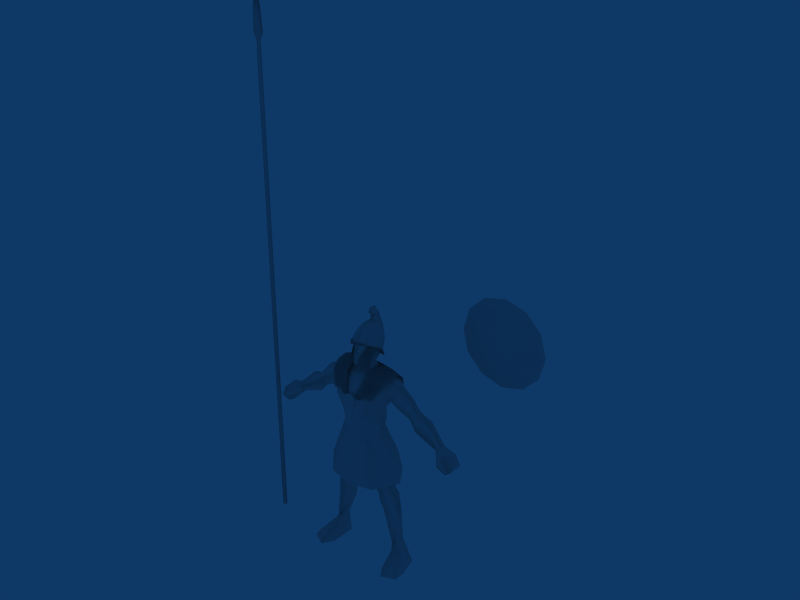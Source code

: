 # Source: Pikeman_Greece.blend  (saved by Blender 2.49.2; exported with 4.5.12 LTS)
import bpy
from mathutils import Matrix  # noqa: F401  (used for matrix-valued properties, if any)

bpy.ops.wm.read_factory_settings(use_empty=True)
scene = bpy.context.scene
scene.name = 'Scene'

# ---- collections
col_collection_1 = bpy.data.collections.new('Collection 1'); scene.collection.children.link(col_collection_1)

# ---- materials (node trees are filled in below, after node groups)
mat_material = bpy.data.materials.new('Material')
mat_material.alpha_threshold = 0.0
mat_material.roughness = 0.5
mat_material.line_color = (0.0, 0.0, 0.0, 1.0)

# ---- material node trees

# ---- world
world_world = bpy.data.worlds.new('World'); scene.world = world_world
world_world.color = (0.05656, 0.2208, 0.4)
world_world.use_sun_shadow = False
world_world.sun_shadow_jitter_overblur = 0.0
world_world.cycles.sampling_method = 'MANUAL'
world_world.cycles.sample_map_resolution = 256

# ---- meshes
me_material = bpy.data.meshes.new('Material')
me_material.from_pydata([(5791.0, 2793.0, 1.029e+04), (5791.0, 3741.0, 1.084e+04), (6212.0, 3741.0, 1.084e+04), (6212.0, 2793.0, 1.029e+04), (6212.0, 3757.0, 1.142e+04), (5791.0, 3757.0, 1.142e+04), (5791.0, 3741.0, 1.21e+04), (6212.0, 3741.0, 1.21e+04), (5791.0, 2792.0, 1.266e+04), (6212.0, 2792.0, 1.266e+04), (4071.0, 2793.0, 1.029e+04), (4071.0, 3741.0, 1.084e+04), (4492.0, 3741.0, 1.084e+04), (4492.0, 2793.0, 1.029e+04), (4071.0, 4076.0, 1.122e+04), (4071.0, 3741.0, 1.21e+04), (4492.0, 4076.0, 1.122e+04), (4492.0, 3741.0, 1.21e+04), (4071.0, 2792.0, 1.266e+04), (4492.0, 2792.0, 1.266e+04), (5791.0, 2793.0, 1.029e+04), (5791.0, 3741.0, 1.084e+04), (6212.0, 3741.0, 1.084e+04), (6212.0, 2793.0, 1.029e+04), (6212.0, 3757.0, 1.142e+04), (5791.0, 3757.0, 1.142e+04), (5791.0, 3741.0, 1.21e+04), (6212.0, 3741.0, 1.21e+04), (5791.0, 2792.0, 1.266e+04), (6212.0, 2792.0, 1.266e+04), (4071.0, 2793.0, 1.029e+04), (4071.0, 3741.0, 1.084e+04), (4492.0, 3741.0, 1.084e+04), (4492.0, 2793.0, 1.029e+04), (4071.0, 4076.0, 1.122e+04), (4071.0, 3741.0, 1.21e+04), (4492.0, 4076.0, 1.122e+04), (4492.0, 3741.0, 1.21e+04), (4071.0, 2792.0, 1.266e+04), (4492.0, 2792.0, 1.266e+04), (-567.9, -714.5, 6765.0), (-524.1, -725.0, 7259.0), (-989.2, -278.4, 7340.0), (-983.3, -280.6, 6862.0), (0.9826, -861.5, 7174.0), (1.434, -797.6, 6687.0), (567.1, -702.8, 6752.0), (552.0, -763.1, 7250.0), (1029.0, -321.0, 7357.0), (1026.0, -279.3, 6854.0), (1145.0, 522.8, 3866.0), (1564.0, -90.57, 3921.0), (1810.0, 163.7, 3381.0), (1288.0, 769.9, 3236.0), (730.2, 99.87, 3198.0), (785.1, -140.0, 3692.0), (866.1, 508.2, 4719.0), (1399.0, -127.0, 5184.0), (242.0, -217.1, 4817.0), (915.8, -694.8, 4714.0), (1153.0, -502.8, 3911.0), (785.1, -140.0, 3692.0), (242.0, -217.1, 4817.0), (1238.0, -494.2, 3486.0), (1891.0, 192.3, 2868.0), (1374.0, -284.8, 2658.0), (1636.0, -178.4, 1204.0), (1873.0, 288.6, 1098.0), (1664.0, 576.2, 1026.0), (1375.0, 700.6, 2777.0), (1285.0, -388.6, 3151.0), (1427.0, 295.8, 1104.0), (806.8, 157.2, 2687.0), (806.8, 157.2, 2687.0), (1427.0, 295.8, 1104.0), (730.2, 99.87, 3198.0), (1664.0, 576.2, 1026.0), (1873.0, 288.6, 1098.0), (2276.0, 514.9, 6.625), (1773.0, 738.7, 6.625), (1472.0, 443.0, 6.625), (1427.0, 295.8, 1104.0), (2495.0, -955.2, 6.625), (2348.0, -827.2, 281.2), (1831.0, -1066.0, 236.3), (1861.0, -1260.0, 6.625), (2529.0, -469.9, 6.625), (1948.0, -20.8, 783.5), (1655.0, -171.4, 744.6), (1480.0, -41.09, 572.3), (1427.0, 295.8, 1104.0), (1472.0, 443.0, 6.625), (1513.0, -762.0, 6.625), (1636.0, -178.4, 1204.0), (2276.0, 514.9, 6.625), (1472.0, 443.0, 6.625), (1773.0, 738.7, 6.625), (2495.0, -955.2, 6.625), (1861.0, -1260.0, 6.625), (1513.0, -762.0, 6.625), (2529.0, -469.9, 6.625), (0.9826, -861.5, 7174.0), (552.0, -763.1, 7250.0), (599.1, -884.3, 7890.0), (7.902, -959.4, 7884.0), (-0.03645, -984.0, 8595.0), (852.5, -889.8, 8599.0), (971.2, -552.1, 9341.0), (-0.6917, -693.4, 9285.0), (-598.7, -803.0, 7901.0), (-524.1, -725.0, 7259.0), (-989.2, -278.4, 7340.0), (-979.1, -171.6, 8057.0), (-865.7, -873.7, 8598.0), (-1007.0, -500.7, 9331.0), (-1279.0, -401.7, 8988.0), (-1417.0, -38.61, 9586.0), (1267.0, -424.3, 8950.0), (1414.0, -5.256, 9595.0), (952.8, -86.47, 9574.0), (-1000.0, -101.0, 9575.0), (978.0, -169.6, 8017.0), (1029.0, -321.0, 7357.0), (929.3, 336.3, 7348.0), (1063.0, 177.9, 8110.0), (1397.0, 169.5, 8547.0), (-1098.0, 178.9, 8162.0), (-869.8, 327.5, 7355.0), (-1353.0, 164.9, 8586.0), (-0.1561, 631.1, 7322.0), (-0.315, 681.3, 8027.0), (589.6, 588.5, 8022.0), (929.3, 336.3, 7348.0), (1279.0, 820.2, 8743.0), (607.6, 891.2, 8638.0), (761.4, 845.9, 9359.0), (1316.0, 802.2, 9321.0), (1063.0, 177.9, 8110.0), (-1.306, 792.3, 8627.0), (-1.824, 876.6, 9326.0), (984.6, 450.2, 9610.0), (1397.0, 169.5, 8547.0), (-869.8, 327.5, 7355.0), (-580.1, 589.7, 8021.0), (-1250.0, 818.4, 8767.0), (-1319.0, 774.0, 9324.0), (-733.2, 844.9, 9357.0), (-610.4, 890.3, 8637.0), (-1098.0, 178.9, 8162.0), (-1018.0, 448.3, 9627.0), (-1411.0, 450.3, 9611.0), (-1353.0, 164.9, 8586.0), (1407.0, 444.0, 9612.0), (1793.0, 254.5, 9319.0), (1586.0, 787.1, 8955.0), (2769.0, 212.1, 8396.0), (2604.0, -105.3, 8186.0), (3024.0, -282.3, 7848.0), (3272.0, 308.9, 8181.0), (2723.0, 660.4, 8109.0), (2518.0, 655.3, 8236.0), (3963.0, -69.61, 7218.0), (4092.0, 134.6, 7387.0), (3061.0, 799.5, 7857.0), (4022.0, 471.8, 7178.0), (3879.0, 203.4, 6988.0), (2781.0, 162.9, 7455.0), (3879.0, 203.4, 6988.0), (2781.0, 162.9, 7455.0), (2489.0, 237.6, 7837.0), (2489.0, 237.6, 7837.0), (1492.0, -252.0, 8899.0), (-1586.0, 784.9, 8947.0), (-2596.0, -109.2, 8168.0), (-2053.0, -252.7, 8554.0), (-2303.0, 273.1, 8965.0), (-2758.0, 208.1, 8372.0), (-1798.0, 252.1, 9306.0), (-1490.0, -254.1, 8892.0), (-1989.0, 831.6, 8570.0), (-2514.0, 651.5, 8219.0), (-3012.0, -300.8, 7828.0), (-3271.0, 306.5, 8167.0), (-2718.0, 656.3, 8090.0), (-4079.0, 133.6, 7369.0), (-3947.0, -49.25, 7201.0), (-3055.0, 810.9, 7835.0), (-4007.0, 435.7, 7160.0), (-3861.0, 195.4, 6971.0), (-2756.0, 117.1, 7427.0), (-2756.0, 117.1, 7427.0), (-3861.0, 195.4, 6971.0), (-2478.0, 243.2, 7823.0), (-2478.0, 243.2, 7823.0), (-1808.0, 206.1, 8112.0), (-1808.0, 206.1, 8112.0), (-1513.0, -93.74, 3903.0), (-1382.0, -129.2, 5185.0), (-1015.0, 474.9, 4843.0), (-1100.0, 520.3, 3870.0), (-258.0, -215.1, 4782.0), (-744.2, -141.4, 3687.0), (-1100.0, -505.4, 3926.0), (-946.9, -659.5, 4815.0), (-744.2, -141.4, 3687.0), (-258.0, -215.1, 4782.0), (1026.0, -279.3, 6854.0), (738.9, 458.1, 6925.0), (929.3, 336.3, 7348.0), (1029.0, -321.0, 7357.0), (-869.8, 327.5, 7355.0), (-730.6, 450.9, 6924.0), (0.3157, 699.6, 6941.0), (-0.1561, 631.1, 7322.0), (-1234.0, 767.7, 3245.0), (-1754.0, 160.8, 3392.0), (-674.6, 98.46, 3206.0), (-1181.0, -496.2, 3496.0), (-1837.0, 189.2, 2878.0), (-1875.0, 285.3, 1101.0), (-1638.0, -181.3, 1206.0), (-1320.0, -287.2, 2668.0), (-1667.0, 573.2, 1028.0), (-1321.0, 698.3, 2787.0), (-1229.0, -390.8, 3160.0), (-752.5, 155.6, 2695.0), (-1429.0, 293.1, 1106.0), (-752.5, 155.6, 2695.0), (-1429.0, 293.1, 1106.0), (-674.6, 98.46, 3206.0), (-1667.0, 573.2, 1028.0), (-1716.0, 735.5, 8.827), (-2219.0, 511.0, 8.633), (-1875.0, 285.3, 1101.0), (-1429.0, 293.1, 1106.0), (-1414.0, 440.2, 8.827), (-2436.0, -959.4, 8.827), (-1801.0, -1263.0, 8.827), (-1772.0, -1070.0, 252.8), (-2291.0, -831.2, 284.8), (-2470.0, -474.1, 8.827), (-1610.0, -174.5, 765.5), (-1904.0, -24.28, 797.1), (-1430.0, -43.86, 597.6), (-1414.0, 440.2, 8.827), (-1429.0, 293.1, 1106.0), (-1453.0, -764.9, 7.482), (-1638.0, -181.3, 1206.0), (-2219.0, 511.0, 8.633), (-1716.0, 735.5, 8.827), (-1414.0, 440.2, 8.827), (-1453.0, -764.9, 7.482), (-1801.0, -1263.0, 8.827), (-2436.0, -959.4, 8.827), (-2470.0, -474.1, 8.827), (4577.0, -218.2, 6316.0), (4860.0, -309.1, 6543.0), (4581.0, -391.3, 7073.0), (4172.0, -244.0, 6534.0), (4022.0, 471.8, 7178.0), (4686.0, 404.0, 7088.0), (4367.0, 479.7, 6825.0), (4671.0, 490.4, 6393.0), (4928.0, 404.2, 6606.0), (4928.0, 404.2, 6606.0), (4860.0, -309.1, 6543.0), (3963.0, -69.61, 7218.0), (4092.0, 134.6, 7387.0), (4686.0, 404.0, 7088.0), (4928.0, 404.2, 6606.0), (4022.0, 471.8, 7178.0), (3879.0, 203.4, 6988.0), (-4593.0, -225.4, 6364.0), (-4190.0, -250.6, 6586.0), (-4604.0, -398.3, 7120.0), (-4878.0, -316.7, 6588.0), (-4007.0, 435.7, 7160.0), (-4389.0, 472.9, 6874.0), (-4710.0, 396.8, 7135.0), (-4689.0, 483.1, 6440.0), (-4948.0, 396.5, 6651.0), (-4878.0, -316.7, 6588.0), (-4948.0, 396.5, 6651.0), (-3947.0, -49.25, 7201.0), (-4079.0, 133.6, 7369.0), (-4710.0, 396.8, 7135.0), (-4948.0, 396.5, 6651.0), (-4007.0, 435.7, 7160.0), (-3861.0, 195.4, 6971.0), (2307.0, 275.2, 8981.0), (2058.0, -246.3, 8566.0), (1990.0, 828.6, 8583.0), (1822.0, 249.6, 8125.0), (1822.0, 249.6, 8125.0), (-4.952, -1190.0, 5275.0), (1005.0, -904.3, 5379.0), (-7.128, 924.3, 6312.0), (1168.0, 827.9, 5518.0), (1583.0, -28.8, 5591.0), (1583.0, -28.8, 5591.0), (-6.734, 1048.0, 5261.0), (1190.0, -955.9, 4346.0), (-3.967, -1225.0, 4282.0), (1379.0, 900.5, 4540.0), (-5.838, 1083.0, 4447.0), (1984.0, -28.16, 4538.0), (1984.0, -28.16, 4538.0), (-5.838, 1083.0, 4447.0), (1379.0, 900.5, 4540.0), (1190.0, -955.9, 4346.0), (1984.0, -28.16, 4538.0), (-3.967, -1225.0, 4282.0), (-1015.0, -905.7, 5377.0), (-1181.0, 826.2, 5516.0), (-1595.0, -31.03, 5588.0), (-1198.0, -957.6, 4344.0), (-1390.0, 898.5, 4537.0), (-1995.0, -30.95, 4535.0), (-1198.0, -957.6, 4344.0), (-1390.0, 898.5, 4537.0), (-1995.0, -30.95, 4535.0), (-1126.0, 433.7, 9880.0), (-707.3, 422.5, 9972.0), (-909.2, 833.1, 9561.0), (-1093.0, -115.5, 9828.0), (-553.4, -154.9, 9888.0), (6.581, 554.0, 9896.0), (6.587, 865.5, 9518.0), (6.607, 980.9, 8830.0), (-888.8, 1078.0, 8858.0), (-1042.0, -576.5, 9575.0), (-453.3, -625.5, 9632.0), (-495.5, -423.9, 9801.0), (-634.8, -889.8, 8878.0), (-284.8, -917.3, 8963.0), (-1438.0, 798.1, 9420.0), (-1514.0, 429.8, 9724.0), (-1483.0, -75.95, 9677.0), (-1322.0, 1029.0, 8946.0), (-1381.0, -500.5, 9444.0), (-1027.0, -840.7, 8776.0), (-479.0, -903.2, 8662.0), (-129.0, -930.7, 8748.0), (298.1, -917.3, 8963.0), (142.3, -930.7, 8748.0), (492.3, -903.2, 8662.0), (648.1, -889.8, 8878.0), (1041.0, -840.6, 8776.0), (1394.0, -500.4, 9444.0), (1055.0, -576.5, 9575.0), (1497.0, -75.9, 9677.0), (1106.0, -115.5, 9828.0), (922.4, 833.1, 9561.0), (1451.0, 798.2, 9420.0), (1335.0, 1029.0, 8946.0), (902.0, 1078.0, 8858.0), (1527.0, 429.8, 9724.0), (1140.0, 433.8, 9880.0), (466.6, -625.5, 9632.0), (508.7, -423.9, 9801.0), (566.6, -154.9, 9888.0), (720.5, 422.5, 9972.0), (1140.0, 433.8, 9880.0), (720.5, 422.5, 9972.0), (922.4, 833.1, 9561.0), (1106.0, -115.5, 9828.0), (566.6, -154.9, 9888.0), (6.581, 554.0, 9896.0), (6.587, 865.5, 9518.0), (6.607, 980.9, 8830.0), (902.0, 1078.0, 8858.0), (1055.0, -576.5, 9575.0), (466.6, -625.5, 9632.0), (508.7, -423.9, 9801.0), (648.1, -889.8, 8878.0), (298.1, -917.3, 8963.0), (1451.0, 798.2, 9420.0), (1527.0, 429.8, 9724.0), (1497.0, -75.9, 9677.0), (1335.0, 1029.0, 8946.0), (1394.0, -500.4, 9444.0), (1041.0, -840.6, 8776.0), (492.3, -903.2, 8662.0), (142.3, -930.7, 8748.0), (-284.8, -917.3, 8963.0), (-129.0, -930.7, 8748.0), (-479.0, -903.2, 8662.0), (-634.8, -889.8, 8878.0), (-1027.0, -840.7, 8776.0), (-1381.0, -500.5, 9444.0), (-1042.0, -576.5, 9575.0), (-1483.0, -75.95, 9677.0), (-1093.0, -115.5, 9828.0), (-909.2, 833.1, 9561.0), (-1438.0, 798.1, 9420.0), (-1322.0, 1029.0, 8946.0), (-888.8, 1078.0, 8858.0), (-1514.0, 429.8, 9724.0), (-1126.0, 433.7, 9880.0), (-453.3, -625.5, 9632.0), (-495.5, -423.9, 9801.0), (-553.4, -154.9, 9888.0), (-707.3, 422.5, 9972.0), (290.9, -1045.0, 8395.0), (291.4, -1018.0, 8731.0), (-0.7799, -1031.0, 8563.0), (-1.331, -1058.0, 8227.0), (-293.0, -1045.0, 8396.0), (-292.4, -1018.0, 8732.0), (-0.2282, -1005.0, 8900.0), (290.9, -1045.0, 8395.0), (290.9, -921.3, 8385.0), (-1.331, -1058.0, 8227.0), (-293.0, -1045.0, 8396.0), (-293.0, -921.3, 8386.0), (-1.334, -934.6, 8218.0), (-292.4, -1018.0, 8732.0), (-292.4, -894.6, 8722.0), (-0.2282, -1005.0, 8900.0), (291.4, -1018.0, 8731.0), (291.4, -894.6, 8721.0), (-0.2299, -881.2, 8890.0), (291.4, -894.6, 8721.0), (290.9, -921.3, 8385.0), (-0.7816, -907.9, 8554.0), (290.9, -921.3, 8385.0), (-1.334, -934.6, 8218.0), (-293.0, -921.3, 8386.0), (-293.0, -921.3, 8386.0), (-292.4, -894.6, 8722.0), (-292.4, -894.6, 8722.0), (-0.2299, -881.2, 8890.0), (291.4, -894.6, 8721.0), (426.4, -160.2, 9712.0), (2.363, -415.4, 9630.0), (-415.2, -148.7, 9719.0), (475.4, 444.7, 9788.0), (11.61, 554.0, 9824.0), (-450.7, 454.0, 9806.0), (-111.3, -512.5, 1.063e+04), (4.962, -607.3, 1.06e+04), (5.014, -723.5, 1.071e+04), (4.664, -508.9, 1.101e+04), (-299.5, -308.0, 1.098e+04), (-419.6, -138.5, 1.064e+04), (4.617, -517.9, 1.112e+04), (4.535, -482.6, 1.122e+04), (-389.9, -144.7, 1.108e+04), (-266.5, -451.7, 1.016e+04), (5.071, -419.0, 1.002e+04), (5.242, -684.1, 1.018e+04), (-369.2, -137.5, 1.017e+04), (4.172, 540.9, 1.002e+04), (-369.2, 280.3, 1.01e+04), (-348.7, 687.9, 1.039e+04), (3.842, 741.9, 1.031e+04), (-467.2, 382.3, 1.072e+04), (4.855, -855.4, 1.128e+04), (-417.6, -414.5, 1.113e+04), (-526.9, 675.2, 1.024e+04), (3.761, 950.3, 1.008e+04), (-412.8, 712.1, 1.048e+04), (3.711, 859.5, 1.035e+04), (-391.0, 871.5, 1.096e+04), (3.37, 1019.0, 1.083e+04), (-303.6, 892.7, 1.147e+04), (3.084, 1071.0, 1.138e+04), (2.868, 927.1, 1.209e+04), (-158.7, 765.7, 1.218e+04), (4.523, -522.5, 1.132e+04), (-389.8, -301.0, 1.123e+04), (4.298, -399.9, 1.154e+04), (-348.8, -206.2, 1.145e+04), (3.756, 52.77, 1.187e+04), (-272.6, 220.7, 1.175e+04), (3.429, 409.6, 1.193e+04), (-214.6, 643.5, 1.177e+04), (3.296, 432.0, 1.216e+04), (-119.7, 653.8, 1.207e+04), (-166.2, 491.9, 1.22e+04), (3.385, 270.2, 1.229e+04), (3.173, 394.2, 1.248e+04), (-158.1, 529.4, 1.234e+04), (2.888, 703.9, 1.247e+04), (-161.0, 670.0, 1.235e+04), (-639.6, 336.3, 1.074e+04), (-536.9, 592.2, 1.126e+04), (-607.1, 418.5, 1.08e+04), (121.0, -512.3, 1.063e+04), (308.5, -307.5, 1.098e+04), (432.6, -137.6, 1.064e+04), (398.5, -144.0, 1.108e+04), (276.5, -451.2, 1.016e+04), (378.7, -136.8, 1.017e+04), (377.9, 281.0, 1.011e+04), (356.4, 688.6, 1.039e+04), (475.2, 383.2, 1.072e+04), (426.6, -413.7, 1.113e+04), (534.8, 676.2, 1.024e+04), (420.4, 712.9, 1.048e+04), (397.9, 872.3, 1.096e+04), (310.0, 893.3, 1.147e+04), (164.6, 766.0, 1.218e+04), (398.6, -300.2, 1.123e+04), (357.1, -205.5, 1.145e+04), (279.9, 221.2, 1.175e+04), (221.2, 643.9, 1.177e+04), (126.0, 654.0, 1.207e+04), (172.7, 492.2, 1.22e+04), (164.3, 529.7, 1.234e+04), (166.9, 670.3, 1.235e+04), (647.6, 337.5, 1.074e+04), (544.0, 593.2, 1.126e+04), (614.9, 419.6, 1.08e+04), (550.0, 470.6, 1.074e+04), (404.7, -115.9, 1.114e+04), (546.0, 36.51, 1.06e+04), (306.4, -477.2, 1.062e+04), (493.4, -338.0, 9991.0), (364.6, -249.4, 1.101e+04), (-362.8, -249.4, 1.101e+04), (-544.1, 36.49, 1.06e+04), (-304.5, -477.2, 1.062e+04), (-402.8, -115.9, 1.114e+04), (-491.4, -338.0, 9991.0), (-548.2, 470.6, 1.074e+04), (194.1, -685.8, 1.033e+04), (270.9, -677.8, 9914.0), (-281.5, -677.8, 9914.0), (-204.7, -685.8, 1.033e+04), (-304.5, -477.2, 1.062e+04), (-204.7, -685.8, 1.033e+04), (-281.5, -677.8, 9914.0), (-491.4, -338.0, 9991.0), (493.4, -338.0, 9991.0), (270.9, -677.8, 9914.0), (194.1, -685.8, 1.033e+04), (306.4, -477.2, 1.062e+04), (-548.2, 470.6, 1.074e+04), (-402.8, -115.9, 1.114e+04), (-544.1, 36.49, 1.06e+04), (-362.8, -249.4, 1.101e+04), (364.6, -249.4, 1.101e+04), (546.0, 36.51, 1.06e+04), (404.7, -115.9, 1.114e+04), (550.0, 470.6, 1.074e+04), (5131.0, 2258.0, 1.147e+04), (5129.0, 2412.0, 1.253e+04), (4546.0, 2412.0, 1.253e+04), (3792.0, 2412.0, 1.147e+04), (4546.0, 2412.0, 1.041e+04), (5130.0, 2412.0, 1.041e+04), (5711.0, 2412.0, 1.041e+04), (5128.0, 2863.0, 9553.0), (6079.0, 2863.0, 9808.0), (6774.0, 2863.0, 1.051e+04), (6465.0, 2412.0, 1.147e+04), (7029.0, 2863.0, 1.147e+04), (6774.0, 2863.0, 1.242e+04), (5710.0, 2412.0, 1.253e+04), (6077.0, 2863.0, 1.313e+04), (5126.0, 2863.0, 1.338e+04), (4176.0, 2863.0, 1.313e+04), (3480.0, 2863.0, 1.243e+04), (3226.0, 2863.0, 1.147e+04), (3481.0, 2863.0, 1.051e+04), (4177.0, 2863.0, 9810.0), (5128.0, 2926.0, 9376.0), (5127.0, 2560.0, 1.147e+04), (6166.0, 2926.0, 9655.0), (6926.0, 2926.0, 1.042e+04), (7204.0, 2926.0, 1.147e+04), (6925.0, 2926.0, 1.251e+04), (6165.0, 2926.0, 1.328e+04), (5126.0, 2926.0, 1.356e+04), (4088.0, 2926.0, 1.328e+04), (3328.0, 2927.0, 1.252e+04), (3051.0, 2927.0, 1.147e+04), (3329.0, 2927.0, 1.042e+04), (4090.0, 2926.0, 9658.0), (5128.0, 2926.0, 9376.0), (6166.0, 2926.0, 9655.0), (6926.0, 2926.0, 1.042e+04), (7204.0, 2926.0, 1.147e+04), (6925.0, 2926.0, 1.251e+04), (6165.0, 2926.0, 1.328e+04), (5126.0, 2926.0, 1.356e+04), (4088.0, 2926.0, 1.328e+04), (3328.0, 2927.0, 1.252e+04), (3051.0, 2927.0, 1.147e+04), (3329.0, 2927.0, 1.042e+04), (4090.0, 2926.0, 9658.0), (-5333.0, -277.2, -3.669), (-5473.0, -137.8, -3.759), (-5333.0, 1.567, -3.525), (-5194.0, -137.8, -3.432), (-5333.0, -241.0, 2.303e+04), (-5230.0, -138.0, 2.303e+04), (-5052.0, -138.2, 2.342e+04), (-5334.0, -336.5, 2.342e+04), (-5333.0, -34.93, 2.303e+04), (-5334.0, 60.18, 2.342e+04), (-5436.0, -138.0, 2.303e+04), (-5616.0, -138.2, 2.342e+04), (-5212.0, -137.9, 2.215e+04), (-5282.0, -207.6, 2.215e+04), (-5334.0, -259.1, 2.215e+04), (-5334.0, -16.68, 2.215e+04), (-5264.0, -86.37, 2.215e+04), (-5455.0, -137.9, 2.215e+04), (-5385.0, -68.19, 2.215e+04), (-5403.0, -189.4, 2.215e+04), (-5132.0, -138.7, 2.441e+04), (-5334.0, -138.4, 2.54e+04), (-5538.0, -138.7, 2.441e+04)], [], [(3, 0, 1), (1, 2, 3), (2, 1, 5), (5, 4, 2), (4, 5, 6), (6, 7, 4), (7, 6, 8), (8, 9, 7), (13, 10, 11), (11, 12, 13), (12, 11, 14), (14, 16, 12), (16, 14, 15), (15, 17, 16), (17, 15, 18), (18, 19, 17), (23, 21, 20), (21, 23, 22), (22, 25, 21), (25, 22, 24), (24, 26, 25), (26, 24, 27), (27, 28, 26), (28, 27, 29), (33, 31, 30), (31, 33, 32), (32, 34, 31), (34, 32, 36), (36, 35, 34), (35, 36, 37), (37, 38, 35), (38, 37, 39), (40, 41, 42), (43, 40, 42), (41, 40, 44), (40, 45, 44), (45, 46, 47), (47, 44, 45), (48, 47, 46), (46, 49, 48), (56, 57, 51), (51, 50, 56), (55, 58, 56), (56, 50, 55), (57, 59, 60), (60, 51, 57), (61, 60, 59), (59, 62, 61), (51, 60, 63), (64, 65, 66), (66, 67, 64), (68, 69, 64), (64, 67, 68), (53, 52, 64), (64, 69, 53), (52, 70, 65), (65, 64, 52), (68, 71, 72), (72, 69, 68), (66, 65, 73), (73, 74, 66), (70, 75, 73), (73, 65, 70), (72, 54, 53), (53, 69, 72), (63, 60, 61), (76, 77, 78), (78, 79, 76), (76, 79, 80), (80, 81, 76), (82, 83, 84), (84, 85, 82), (86, 83, 82), (83, 87, 88), (88, 84, 83), (89, 90, 91), (92, 89, 91), (88, 89, 92), (92, 84, 88), (92, 85, 84), (93, 90, 89), (89, 88, 93), (87, 77, 93), (93, 88, 87), (87, 78, 77), (87, 83, 86), (86, 78, 87), (94, 95, 96), (97, 98, 99), (97, 99, 95), (95, 94, 100), (97, 95, 100), (101, 102, 103), (103, 104, 101), (105, 104, 103), (103, 106, 105), (107, 108, 105), (105, 106, 107), (101, 104, 109), (109, 110, 101), (111, 110, 109), (109, 112, 111), (105, 113, 109), (109, 104, 105), (113, 105, 108), (108, 114, 113), (109, 113, 115), (115, 112, 109), (114, 116, 115), (106, 117, 107), (118, 119, 107), (107, 119, 433), (107, 433, 434), (434, 108, 107), (434, 435, 114), (114, 108, 434), (114, 435, 120), (114, 120, 116), (117, 106, 103), (103, 121, 117), (103, 102, 122), (122, 121, 103), (121, 122, 123), (123, 124, 121), (121, 124, 125), (125, 117, 121), (112, 126, 127), (127, 111, 112), (112, 115, 128), (128, 126, 112), (129, 130, 131), (131, 132, 129), (133, 134, 135), (135, 136, 133), (132, 131, 137), (134, 133, 137), (137, 131, 134), (138, 134, 131), (131, 130, 138), (139, 135, 134), (134, 138, 139), (436, 135, 139), (139, 437, 436), (135, 436, 140), (119, 140, 436), (436, 433, 119), (141, 137, 133), (129, 142, 143), (143, 130, 129), (144, 145, 146), (146, 147, 144), (142, 148, 143), (147, 146, 139), (139, 138, 147), (139, 146, 438), (438, 437, 139), (149, 150, 116), (116, 120, 149), (151, 144, 148), (148, 144, 147), (147, 143, 148), (143, 147, 138), (138, 130, 143), (140, 119, 118), (118, 152, 140), (140, 152, 136), (136, 135, 140), (438, 149, 120), (120, 435, 438), (149, 438, 146), (145, 150, 149), (149, 146, 145), (153, 154, 152), (155, 156, 157), (157, 158, 155), (159, 160, 155), (161, 162, 158), (158, 157, 161), (163, 158, 162), (162, 164, 163), (165, 161, 157), (157, 166, 165), (164, 167, 168), (168, 163, 164), (166, 157, 156), (156, 169, 166), (170, 160, 159), (154, 133, 136), (171, 153, 118), (158, 163, 159), (159, 155, 158), (170, 159, 163), (163, 168, 170), (152, 118, 153), (154, 141, 133), (117, 125, 171), (172, 150, 145), (173, 174, 175), (175, 176, 173), (177, 175, 174), (174, 178, 177), (176, 175, 179), (179, 180, 176), (172, 179, 175), (175, 177, 172), (181, 173, 176), (176, 182, 181), (180, 183, 176), (182, 184, 185), (185, 181, 182), (184, 182, 186), (186, 187, 184), (181, 185, 188), (188, 189, 181), (190, 191, 187), (187, 186, 190), (173, 181, 189), (189, 192, 173), (180, 193, 183), (178, 174, 194), (194, 128, 178), (192, 194, 174), (174, 173, 192), (151, 195, 179), (179, 172, 151), (180, 179, 195), (195, 193, 180), (144, 172, 145), (178, 115, 116), (183, 186, 182), (182, 176, 183), (186, 183, 193), (193, 190, 186), (116, 150, 177), (151, 172, 144), (128, 115, 178), (196, 197, 198), (198, 199, 196), (198, 200, 201), (201, 199, 198), (202, 203, 197), (197, 196, 202), (203, 202, 204), (204, 205, 203), (206, 207, 208), (208, 209, 206), (43, 42, 210), (210, 211, 43), (207, 212, 213), (213, 208, 207), (213, 212, 211), (211, 210, 213), (63, 70, 52), (52, 51, 63), (196, 217, 202), (218, 219, 220), (220, 221, 218), (222, 219, 218), (218, 223, 222), (214, 223, 218), (218, 215, 214), (215, 218, 221), (221, 224, 215), (225, 226, 222), (222, 223, 225), (227, 221, 220), (220, 228, 227), (224, 221, 227), (227, 229, 224), (225, 223, 214), (214, 216, 225), (217, 204, 202), (230, 231, 232), (232, 233, 230), (230, 234, 235), (235, 231, 230), (236, 237, 238), (238, 239, 236), (240, 236, 239), (239, 238, 241), (241, 242, 239), (243, 244, 245), (246, 244, 243), (241, 238, 246), (246, 243, 241), (246, 238, 237), (247, 241, 243), (243, 245, 247), (242, 241, 247), (247, 233, 242), (242, 233, 232), (242, 232, 240), (240, 239, 242), (248, 249, 250), (251, 252, 253), (254, 248, 250), (253, 254, 250), (251, 253, 250), (217, 196, 215), (215, 224, 217), (255, 256, 257), (257, 258, 255), (259, 260, 261), (262, 261, 260), (260, 263, 262), (255, 262, 264), (264, 265, 255), (258, 257, 266), (267, 257, 268), (257, 256, 269), (269, 268, 257), (266, 257, 267), (268, 270, 267), (271, 259, 261), (266, 271, 258), (262, 255, 258), (258, 261, 262), (261, 258, 271), (272, 273, 274), (274, 275, 272), (276, 277, 278), (279, 280, 278), (278, 277, 279), (272, 281, 282), (282, 279, 272), (273, 283, 274), (284, 285, 274), (274, 285, 286), (286, 275, 274), (283, 284, 274), (285, 284, 287), (288, 277, 276), (283, 273, 288), (279, 277, 273), (273, 272, 279), (277, 288, 273), (289, 290, 156), (156, 155, 289), (290, 289, 153), (153, 171, 290), (291, 289, 155), (155, 160, 291), (289, 291, 154), (154, 153, 289), (292, 290, 171), (171, 125, 292), (290, 292, 169), (169, 156, 290), (291, 293, 141), (141, 154, 291), (293, 291, 160), (160, 170, 293), (117, 118, 107), (115, 113, 114), (118, 117, 171), (116, 177, 178), (172, 177, 150), (154, 136, 152), (46, 45, 294), (294, 295, 46), (296, 207, 297), (207, 296, 212), (207, 206, 298), (298, 297, 207), (46, 295, 299), (299, 49, 46), (297, 300, 296), (301, 295, 294), (294, 302, 301), (303, 304, 300), (300, 297, 303), (305, 303, 297), (297, 298, 305), (299, 295, 301), (301, 306, 299), (307, 308, 309), (308, 310, 309), (307, 309, 311), (40, 312, 294), (45, 40, 294), (296, 313, 211), (211, 212, 296), (211, 313, 314), (314, 43, 211), (40, 43, 314), (312, 40, 314), (313, 296, 300), (315, 302, 294), (294, 312, 315), (300, 304, 316), (316, 313, 300), (313, 316, 317), (317, 314, 313), (315, 312, 314), (314, 317, 315), (307, 311, 318), (319, 307, 318), (320, 319, 318), (321, 322, 323), (324, 325, 322), (322, 321, 324), (322, 326, 327), (327, 323, 322), (327, 328, 329), (329, 323, 327), (330, 325, 324), (330, 331, 332), (332, 325, 330), (331, 330, 333), (333, 334, 331), (321, 323, 335), (321, 335, 336), (324, 321, 336), (324, 336, 337), (323, 329, 338), (323, 338, 335), (330, 324, 337), (330, 337, 339), (333, 330, 339), (333, 339, 340), (334, 333, 341), (334, 341, 342), (343, 344, 345), (343, 345, 346), (346, 347, 348), (346, 348, 349), (349, 348, 350), (349, 350, 351), (352, 353, 354), (352, 354, 355), (351, 350, 356), (351, 356, 357), (357, 356, 353), (357, 353, 352), (346, 358, 343), (358, 346, 349), (359, 349, 360), (349, 359, 358), (349, 351, 360), (355, 327, 352), (327, 355, 328), (327, 361, 352), (361, 327, 326), (361, 351, 357), (351, 361, 360), (357, 352, 361), (362, 363, 364), (365, 366, 363), (363, 362, 365), (363, 367, 368), (368, 364, 363), (368, 369, 370), (370, 364, 368), (371, 366, 365), (371, 372, 373), (373, 366, 371), (372, 371, 374), (374, 375, 372), (362, 364, 376), (362, 376, 377), (365, 362, 377), (365, 377, 378), (364, 370, 379), (364, 379, 376), (371, 365, 378), (371, 378, 380), (374, 371, 380), (374, 380, 381), (375, 374, 382), (375, 382, 383), (384, 385, 386), (384, 386, 387), (387, 388, 389), (387, 389, 390), (390, 389, 391), (390, 391, 392), (393, 394, 395), (393, 395, 396), (392, 391, 397), (392, 397, 398), (398, 397, 394), (398, 394, 393), (387, 399, 384), (399, 387, 390), (400, 390, 401), (390, 400, 399), (390, 392, 401), (396, 368, 393), (368, 396, 369), (368, 402, 393), (402, 368, 367), (402, 392, 398), (392, 402, 401), (398, 393, 402), (403, 404, 405), (406, 403, 405), (407, 406, 405), (408, 407, 405), (409, 408, 405), (404, 409, 405), (419, 410, 411), (419, 411, 420), (410, 412, 415), (410, 415, 411), (412, 413, 414), (412, 414, 415), (413, 416, 417), (413, 417, 414), (416, 418, 421), (416, 421, 417), (418, 419, 420), (418, 420, 421), (422, 423, 424), (425, 426, 424), (426, 427, 424), (428, 429, 424), (430, 431, 424), (431, 432, 424), (75, 70, 63), (75, 63, 61), (217, 224, 229), (217, 229, 204), (439, 440, 441), (439, 441, 442), (443, 444, 439), (443, 439, 442), (443, 445, 446), (446, 447, 443), (447, 444, 443), (448, 449, 450), (444, 451, 448), (448, 439, 444), (449, 448, 451), (450, 440, 439), (439, 448, 450), (452, 437, 438), (438, 453, 452), (451, 453, 438), (438, 435, 451), (435, 434, 451), (434, 449, 451), (452, 453, 454), (454, 455, 452), (454, 453, 456), (453, 451, 444), (444, 456, 453), (456, 444, 447), (447, 446, 457), (457, 458, 447), (455, 454, 459), (459, 460, 455), (460, 459, 461), (461, 462, 460), (462, 461, 463), (463, 464, 462), (464, 463, 465), (465, 466, 464), (467, 466, 465), (465, 468, 467), (458, 457, 469), (469, 470, 458), (470, 469, 471), (471, 472, 470), (472, 471, 473), (473, 474, 472), (474, 473, 475), (475, 476, 474), (476, 475, 477), (477, 478, 476), (479, 478, 477), (477, 480, 479), (479, 480, 481), (481, 482, 479), (482, 481, 483), (483, 484, 482), (484, 483, 467), (467, 468, 484), (454, 456, 485), (485, 459, 454), (456, 447, 458), (458, 485, 456), (484, 479, 482), (468, 478, 479), (479, 484, 468), (478, 468, 476), (486, 474, 476), (472, 474, 486), (486, 487, 472), (465, 463, 486), (486, 476, 465), (463, 461, 487), (487, 486, 463), (468, 465, 476), (459, 485, 487), (487, 461, 459), (487, 470, 472), (487, 485, 458), (458, 470, 487), (441, 440, 488), (488, 442, 441), (489, 488, 490), (489, 442, 488), (491, 446, 445), (445, 489, 491), (491, 489, 490), (492, 450, 449), (490, 488, 492), (492, 493, 490), (449, 493, 492), (450, 492, 488), (488, 440, 450), (452, 494, 436), (436, 437, 452), (493, 433, 436), (436, 494, 493), (449, 434, 493), (434, 433, 493), (452, 455, 495), (495, 494, 452), (495, 496, 494), (494, 496, 490), (490, 493, 494), (496, 491, 490), (491, 497, 457), (457, 446, 491), (455, 460, 498), (498, 495, 455), (460, 462, 499), (499, 498, 460), (462, 464, 500), (500, 499, 462), (464, 466, 501), (501, 500, 464), (467, 502, 501), (501, 466, 467), (497, 503, 469), (469, 457, 497), (503, 504, 471), (471, 469, 503), (504, 505, 473), (473, 471, 504), (505, 506, 475), (475, 473, 505), (506, 507, 477), (477, 475, 506), (508, 480, 477), (477, 507, 508), (508, 509, 481), (481, 480, 508), (509, 510, 483), (483, 481, 509), (510, 502, 467), (467, 483, 510), (495, 498, 511), (511, 496, 495), (496, 511, 497), (497, 491, 496), (510, 509, 508), (502, 510, 508), (508, 507, 502), (507, 506, 502), (512, 506, 505), (504, 513, 512), (512, 505, 504), (501, 506, 512), (512, 500, 501), (500, 512, 513), (513, 499, 500), (502, 506, 501), (498, 499, 513), (513, 511, 498), (513, 504, 503), (513, 503, 497), (497, 511, 513), (443, 442, 445), (445, 442, 489), (514, 515, 516), (516, 517, 518), (515, 519, 516), (519, 517, 516), (520, 521, 522), (523, 521, 520), (521, 524, 522), (525, 521, 523), (518, 517, 526), (518, 526, 527), (522, 524, 528), (522, 528, 529), (530, 531, 532), (530, 532, 533), (534, 535, 536), (534, 536, 537), (538, 539, 540), (540, 530, 533), (539, 541, 540), (541, 530, 540), (542, 543, 537), (544, 543, 542), (543, 534, 537), (545, 543, 544), (546, 547, 548), (546, 548, 549), (546, 549, 550), (546, 550, 551), (552, 553, 554), (552, 554, 555), (555, 556, 552), (556, 555, 557), (556, 557, 558), (558, 559, 556), (559, 558, 560), (561, 548, 547), (548, 561, 562), (548, 562, 563), (563, 549, 548), (549, 563, 564), (549, 564, 565), (565, 550, 549), (550, 565, 566), (550, 566, 553), (553, 551, 550), (567, 568, 569), (569, 568, 570), (570, 568, 571), (571, 568, 572), (572, 568, 573), (573, 568, 574), (574, 568, 575), (575, 568, 576), (576, 568, 577), (577, 568, 578), (578, 568, 579), (579, 568, 567), (554, 553, 580), (580, 581, 554), (555, 554, 581), (581, 582, 555), (557, 555, 582), (582, 583, 557), (558, 557, 583), (583, 584, 558), (560, 558, 584), (584, 585, 560), (561, 560, 585), (585, 586, 561), (562, 561, 586), (586, 587, 562), (563, 562, 587), (587, 588, 563), (564, 563, 588), (588, 589, 564), (565, 564, 589), (589, 590, 565), (566, 565, 590), (590, 591, 566), (553, 566, 591), (591, 580, 553), (553, 552, 551), (551, 552, 546), (546, 552, 556), (546, 556, 559), (546, 559, 547), (559, 560, 561), (561, 547, 559), (51, 52, 53), (51, 53, 50), (53, 54, 55), (53, 55, 50), (214, 215, 196), (214, 196, 199), (201, 216, 214), (201, 214, 199), (592, 593, 594), (595, 592, 594), (596, 597, 598), (598, 599, 596), (597, 600, 601), (601, 598, 597), (600, 602, 603), (603, 601, 600), (602, 596, 599), (599, 603, 602), (604, 597, 605), (605, 592, 595), (605, 595, 604), (606, 592, 605), (596, 606, 605), (596, 605, 597), (607, 600, 608), (594, 607, 608), (594, 608, 595), (604, 595, 608), (597, 604, 608), (597, 608, 600), (609, 602, 610), (593, 609, 610), (593, 610, 594), (607, 594, 610), (600, 607, 610), (600, 610, 602), (606, 596, 611), (592, 606, 611), (592, 611, 593), (609, 593, 611), (602, 609, 611), (602, 611, 596), (598, 612, 599), (612, 613, 599), (613, 612, 601), (612, 598, 601), (603, 614, 601), (614, 613, 601), (613, 614, 599), (614, 603, 599)])
me_material.polygons.foreach_set('use_smooth', [0, 0, 0, 0, 0, 0, 0, 0, 0, 0, 0, 0, 0, 0, 0, 0, 0, 0, 0, 0, 0, 0, 0, 0, 0, 0, 0, 0, 0, 0, 0, 0, 1, 1, 1, 1, 1, 1, 1, 1, 1, 1, 1, 1, 1, 1, 1, 1, 1, 1, 1, 1, 1, 1, 1, 1, 1, 1, 1, 1, 1, 1, 1, 1, 1, 1, 1, 1, 1, 1, 1, 1, 1, 1, 1, 1, 1, 1, 1, 1, 1, 1, 1, 1, 1, 1, 1, 1, 1, 1, 1, 1, 1, 1, 1, 1, 1, 1, 1, 1, 1, 1, 1, 1, 1, 1, 1, 1, 1, 1, 1, 1, 1, 1, 1, 1, 1, 1, 1, 1, 1, 1, 1, 1, 1, 1, 1, 1, 1, 1, 1, 1, 1, 1, 1, 1, 1, 1, 1, 1, 1, 1, 1, 1, 1, 1, 1, 1, 1, 1, 1, 1, 1, 1, 1, 1, 1, 1, 1, 1, 1, 1, 1, 1, 1, 1, 1, 1, 1, 1, 1, 1, 1, 1, 1, 1, 1, 1, 1, 1, 1, 1, 1, 1, 1, 1, 1, 1, 1, 1, 1, 1, 1, 1, 1, 1, 1, 1, 1, 1, 1, 1, 1, 1, 1, 1, 1, 1, 1, 1, 1, 1, 1, 1, 1, 1, 1, 1, 1, 1, 1, 1, 1, 1, 1, 1, 1, 1, 1, 1, 1, 1, 1, 1, 1, 1, 1, 1, 1, 1, 1, 1, 1, 1, 1, 1, 1, 1, 1, 1, 1, 1, 1, 1, 1, 1, 1, 1, 1, 1, 1, 1, 1, 1, 1, 1, 1, 1, 1, 1, 1, 1, 1, 1, 1, 1, 1, 1, 1, 1, 1, 1, 1, 1, 1, 1, 1, 1, 1, 1, 1, 1, 1, 1, 1, 1, 1, 1, 1, 1, 1, 1, 1, 1, 1, 1, 1, 1, 1, 1, 1, 1, 1, 1, 1, 1, 1, 1, 1, 1, 1, 1, 1, 1, 1, 1, 1, 1, 1, 1, 1, 1, 1, 1, 1, 1, 1, 1, 1, 1, 1, 1, 1, 1, 1, 1, 1, 1, 1, 1, 1, 1, 1, 1, 1, 1, 1, 1, 1, 1, 1, 1, 1, 1, 1, 1, 1, 1, 1, 1, 1, 1, 1, 1, 1, 1, 1, 1, 1, 1, 1, 1, 1, 1, 1, 1, 1, 1, 1, 1, 1, 1, 1, 1, 1, 1, 1, 1, 1, 1, 1, 1, 1, 1, 1, 1, 1, 1, 1, 1, 1, 1, 1, 1, 1, 1, 1, 1, 1, 1, 1, 1, 1, 1, 1, 1, 1, 1, 1, 1, 1, 1, 1, 1, 1, 1, 1, 1, 1, 1, 1, 1, 1, 1, 1, 1, 1, 1, 1, 1, 1, 1, 1, 1, 1, 1, 1, 1, 1, 1, 1, 1, 1, 1, 1, 1, 1, 1, 1, 1, 1, 1, 1, 1, 1, 1, 1, 1, 1, 1, 1, 1, 1, 1, 1, 1, 1, 1, 1, 1, 1, 1, 1, 1, 1, 1, 1, 1, 1, 1, 1, 1, 1, 1, 1, 1, 1, 1, 1, 1, 1, 1, 1, 1, 1, 1, 1, 1, 1, 1, 1, 1, 1, 1, 1, 1, 1, 1, 1, 1, 1, 1, 1, 1, 1, 1, 1, 1, 1, 1, 1, 1, 1, 1, 1, 1, 1, 1, 1, 1, 1, 1, 1, 1, 1, 1, 1, 1, 1, 1, 1, 1, 1, 1, 1, 1, 1, 1, 1, 1, 1, 1, 1, 1, 1, 1, 1, 1, 1, 1, 1, 1, 1, 1, 1, 1, 1, 1, 1, 1, 1, 1, 1, 1, 1, 1, 1, 1, 1, 1, 1, 1, 1, 1, 1, 1, 1, 1, 1, 1, 1, 1, 1, 1, 1, 1, 1, 1, 1, 1, 1, 1, 1, 1, 1, 1, 1, 1, 1, 1, 1, 1, 1, 1, 1, 1, 1, 1, 1, 1, 1, 1, 1, 1, 1, 1, 1, 1, 1, 1, 1, 1, 1, 1, 1, 1, 1, 1, 1, 1, 1, 1, 1, 1, 1, 1, 1, 1, 1, 1, 1, 1, 1, 1, 1, 1, 1, 1, 1, 1, 1, 1, 1, 1, 1, 1, 1, 1, 1, 1, 1, 1, 1, 1, 1, 1, 1, 1, 1, 1, 1, 1, 1, 1, 1, 1, 1, 1, 1, 1, 1, 1, 1, 1, 1, 1, 1, 1, 1, 1, 1, 1, 1, 1, 1, 1, 1, 1, 1, 1, 1, 1, 1, 1, 1, 1, 1, 1, 1, 1, 1, 1, 1, 1, 1, 1, 1, 1, 1, 1, 1, 1, 1, 1, 1, 1, 1, 1, 1, 1, 1, 1, 1, 1, 1, 1, 1, 1, 1, 1, 1, 1, 1, 1, 1, 1, 1, 1, 1, 1, 1, 1, 1, 1, 1, 1, 1, 1, 1, 1, 1, 1, 1, 1, 1, 1, 1, 1, 1, 1, 1, 1, 1, 1, 1, 1, 1, 1, 1, 1, 1, 1, 1, 1])
_uv = me_material.uv_layers.new(name='UVTex')
_uv.uv.foreach_set('vector', [0.6146, 0.7939, 0.6237, 0.7939, 0.6237, 0.822, 0.6237, 0.822, 0.6146, 0.822, 0.6146, 0.7939, 0.6146, 0.822, 0.6237, 0.822, 0.6237, 0.8435, 0.6237, 0.8435, 0.6146, 0.8435, 0.6146, 0.822, 0.6146, 0.8435, 0.6237, 0.8435, 0.6237, 0.8651, 0.6237, 0.8651, 0.6146, 0.8651, 0.6146, 0.8435, 0.6146, 0.8651, 0.6237, 0.8651, 0.6237, 0.8938, 0.6237, 0.8938, 0.6146, 0.8938, 0.6146, 0.8651, 0.615, 0.7939, 0.624, 0.7939, 0.624, 0.822, 0.624, 0.822, 0.615, 0.822, 0.615, 0.7939, 0.615, 0.822, 0.624, 0.822, 0.624, 0.8435, 0.624, 0.8435, 0.615, 0.8435, 0.615, 0.822, 0.615, 0.8435, 0.624, 0.8435, 0.624, 0.8651, 0.624, 0.8651, 0.615, 0.8651, 0.615, 0.8435, 0.615, 0.8651, 0.624, 0.8651, 0.6237, 0.8938, 0.6237, 0.8938, 0.615, 0.8938, 0.615, 0.8651, 0.6146, 0.7939, 0.6237, 0.822, 0.6237, 0.7939, 0.6237, 0.822, 0.6146, 0.7939, 0.6146, 0.822, 0.6146, 0.822, 0.6237, 0.8435, 0.6237, 0.822, 0.6237, 0.8435, 0.6146, 0.822, 0.6146, 0.8435, 0.6146, 0.8435, 0.6237, 0.8651, 0.6237, 0.8435, 0.6237, 0.8651, 0.6146, 0.8435, 0.6146, 0.8651, 0.6146, 0.8651, 0.6237, 0.8938, 0.6237, 0.8651, 0.6237, 0.8938, 0.6146, 0.8651, 0.6146, 0.8938, 0.615, 0.7939, 0.624, 0.822, 0.624, 0.7939, 0.624, 0.822, 0.615, 0.7939, 0.615, 0.822, 0.615, 0.822, 0.624, 0.8435, 0.624, 0.822, 0.624, 0.8435, 0.615, 0.822, 0.615, 0.8435, 0.615, 0.8435, 0.624, 0.8651, 0.624, 0.8435, 0.624, 0.8651, 0.615, 0.8435, 0.615, 0.8651, 0.615, 0.8651, 0.6237, 0.8938, 0.624, 0.8651, 0.6237, 0.8938, 0.615, 0.8651, 0.615, 0.8938, 0.115, 0.2098, 0.1149, 0.2811, 0.1622, 0.2811, 0.1625, 0.2099, 0.115, 0.2098, 0.1622, 0.2811, 0.1149, 0.2811, 0.115, 0.2098, 0.08337, 0.281, 0.115, 0.2098, 0.08313, 0.2097, 0.08337, 0.281, 0.08313, 0.2097, 0.05081, 0.2098, 0.05087, 0.281, 0.05087, 0.281, 0.08337, 0.281, 0.08313, 0.2097, 0.006809, 0.2809, 0.05087, 0.281, 0.05081, 0.2098, 0.05081, 0.2098, 0.006631, 0.2099, 0.006809, 0.2809, 0.3269, 0.4487, 0.3038, 0.5152, 0.3507, 0.5158, 0.3507, 0.5158, 0.3488, 0.4435, 0.3269, 0.4487, 0.3537, 0.3997, 0.3336, 0.3985, 0.3269, 0.4487, 0.3269, 0.4487, 0.3488, 0.4435, 0.3537, 0.3997, 0.3038, 0.5152, 0.3186, 0.5841, 0.3479, 0.5743, 0.3479, 0.5743, 0.3507, 0.5158, 0.3038, 0.5152, 0.3531, 0.6322, 0.3479, 0.5743, 0.3186, 0.5841, 0.3186, 0.5841, 0.3119, 0.6318, 0.3531, 0.6322, 0.3507, 0.5158, 0.3479, 0.5743, 0.3738, 0.5764, 0.4054, 0.4988, 0.4125, 0.5759, 0.4857, 0.5685, 0.4857, 0.5685, 0.4843, 0.5142, 0.4054, 0.4988, 0.4867, 0.4662, 0.411, 0.4378, 0.4054, 0.4988, 0.4054, 0.4988, 0.4843, 0.5142, 0.4867, 0.4662, 0.3857, 0.4373, 0.3828, 0.5006, 0.4054, 0.4988, 0.4054, 0.4988, 0.411, 0.4378, 0.3857, 0.4373, 0.3828, 0.5006, 0.392, 0.5777, 0.4125, 0.5759, 0.4125, 0.5759, 0.4054, 0.4988, 0.3828, 0.5006, 0.4867, 0.4662, 0.4848, 0.445, 0.4082, 0.3883, 0.4082, 0.3883, 0.411, 0.4378, 0.4867, 0.4662, 0.4857, 0.5685, 0.4125, 0.5759, 0.4082, 0.6596, 0.4082, 0.6596, 0.4842, 0.5948, 0.4857, 0.5685, 0.392, 0.5777, 0.3843, 0.6577, 0.4082, 0.6596, 0.4082, 0.6596, 0.4125, 0.5759, 0.392, 0.5777, 0.4082, 0.3883, 0.3836, 0.3925, 0.3857, 0.4373, 0.3857, 0.4373, 0.411, 0.4378, 0.4082, 0.3883, 0.3738, 0.5764, 0.3479, 0.5743, 0.3531, 0.6322, 0.2818, 0.4466, 0.2837, 0.4275, 0.2526, 0.4141, 0.2526, 0.4141, 0.2513, 0.4435, 0.2818, 0.4466, 0.2818, 0.4466, 0.2513, 0.4435, 0.2531, 0.4577, 0.2531, 0.4577, 0.279, 0.4706, 0.2818, 0.4466, 0.2797, 0.2767, 0.2818, 0.3068, 0.3096, 0.3048, 0.3096, 0.3048, 0.319, 0.2811, 0.2797, 0.2767, 0.2656, 0.3331, 0.2818, 0.3068, 0.2797, 0.2767, 0.2818, 0.3068, 0.276, 0.3909, 0.2981, 0.3914, 0.2981, 0.3914, 0.3096, 0.3048, 0.2818, 0.3068, 0.312, 0.4089, 0.301, 0.4483, 0.3268, 0.4327, 0.3244, 0.3462, 0.312, 0.4089, 0.3268, 0.4327, 0.2981, 0.3914, 0.312, 0.4089, 0.3244, 0.3462, 0.3244, 0.3462, 0.3096, 0.3048, 0.2981, 0.3914, 0.3244, 0.3462, 0.319, 0.2811, 0.3096, 0.3048, 0.2934, 0.4268, 0.301, 0.4483, 0.312, 0.4089, 0.312, 0.4089, 0.2981, 0.3914, 0.2934, 0.4268, 0.276, 0.3909, 0.2837, 0.4275, 0.2934, 0.4268, 0.2934, 0.4268, 0.2981, 0.3914, 0.276, 0.3909, 0.276, 0.3909, 0.2526, 0.4141, 0.2837, 0.4275, 0.276, 0.3909, 0.2818, 0.3068, 0.2656, 0.3331, 0.2656, 0.3331, 0.2526, 0.4141, 0.276, 0.3909, 0.4121, 0.7189, 0.4083, 0.7026, 0.4125, 0.7067, 0.3975, 0.7346, 0.3919, 0.7236, 0.3958, 0.7125, 0.3975, 0.7346, 0.3958, 0.7125, 0.4083, 0.7026, 0.4083, 0.7026, 0.4121, 0.7189, 0.4027, 0.7317, 0.3975, 0.7346, 0.4083, 0.7026, 0.4027, 0.7317, 0.007814, 0.3025, 0.04368, 0.312, 0.04366, 0.416, 0.04366, 0.416, 0.007814, 0.4145, 0.007814, 0.3025, 0.007814, 0.5081, 0.007814, 0.4145, 0.04366, 0.416, 0.04366, 0.416, 0.05695, 0.5091, 0.007814, 0.5081, 0.06351, 0.585, 0.01043, 0.579, 0.007814, 0.5081, 0.007814, 0.5081, 0.05695, 0.5091, 0.06351, 0.585, 0.007814, 0.3025, 0.007814, 0.4145, 0.04366, 0.416, 0.04366, 0.416, 0.04368, 0.312, 0.007814, 0.3025, 0.08065, 0.3235, 0.04368, 0.312, 0.04366, 0.416, 0.04366, 0.416, 0.08834, 0.4341, 0.08065, 0.3235, 0.007814, 0.5081, 0.05695, 0.5091, 0.04366, 0.416, 0.04366, 0.416, 0.007814, 0.4145, 0.007814, 0.5081, 0.05695, 0.5091, 0.007814, 0.5081, 0.01043, 0.579, 0.01043, 0.579, 0.06351, 0.585, 0.05695, 0.5091, 0.04366, 0.416, 0.05695, 0.5091, 0.09291, 0.548, 0.09291, 0.548, 0.08834, 0.4341, 0.04366, 0.416, 0.06351, 0.585, 0.09247, 0.6307, 0.09291, 0.548, 0.05695, 0.5091, 0.09291, 0.548, 0.06351, 0.585, 0.09247, 0.6307, 0.06575, 0.6322, 0.06351, 0.585, 0.06351, 0.585, 0.06575, 0.6322, 0.03674, 0.641, 0.06351, 0.585, 0.03674, 0.641, 0.01043, 0.6198, 0.01043, 0.6198, 0.01043, 0.579, 0.06351, 0.585, 0.01043, 0.6198, 0.03674, 0.641, 0.06351, 0.585, 0.06351, 0.585, 0.01043, 0.579, 0.01043, 0.6198, 0.06351, 0.585, 0.03674, 0.641, 0.06575, 0.6322, 0.06351, 0.585, 0.06575, 0.6322, 0.09247, 0.6307, 0.09291, 0.548, 0.05695, 0.5091, 0.04366, 0.416, 0.04366, 0.416, 0.08834, 0.4341, 0.09291, 0.548, 0.04366, 0.416, 0.04368, 0.312, 0.08065, 0.3235, 0.08065, 0.3235, 0.08834, 0.4341, 0.04366, 0.416, 0.08834, 0.4341, 0.08065, 0.3235, 0.09404, 0.3239, 0.09404, 0.3239, 0.1038, 0.447, 0.08834, 0.4341, 0.08834, 0.4341, 0.1038, 0.447, 0.1169, 0.5093, 0.1169, 0.5093, 0.09291, 0.548, 0.08834, 0.4341, 0.08834, 0.4341, 0.1038, 0.447, 0.09404, 0.3239, 0.09404, 0.3239, 0.08065, 0.3235, 0.08834, 0.4341, 0.08834, 0.4341, 0.09291, 0.548, 0.1169, 0.5093, 0.1169, 0.5093, 0.1038, 0.447, 0.08834, 0.4341, 0.009451, 0.9866, 0.009451, 0.8997, 0.03903, 0.9004, 0.03903, 0.9004, 0.05471, 0.983, 0.009451, 0.9866, 0.08807, 0.7966, 0.04306, 0.8257, 0.04996, 0.7377, 0.04996, 0.7377, 0.0883, 0.7361, 0.08807, 0.7966, 0.05471, 0.983, 0.03903, 0.9004, 0.08025, 0.8825, 0.04306, 0.8257, 0.08807, 0.7966, 0.08025, 0.8825, 0.08025, 0.8825, 0.03903, 0.9004, 0.04306, 0.8257, 0.009451, 0.827, 0.04306, 0.8257, 0.03903, 0.9004, 0.03903, 0.9004, 0.009451, 0.8997, 0.009451, 0.827, 0.009451, 0.7421, 0.04996, 0.7377, 0.04306, 0.8257, 0.04306, 0.8257, 0.009451, 0.827, 0.009451, 0.7421, 0.03843, 0.6842, 0.04996, 0.7377, 0.009451, 0.7421, 0.009451, 0.7421, 0.009451, 0.6815, 0.03843, 0.6842, 0.04996, 0.7377, 0.03843, 0.6842, 0.06495, 0.697, 0.06575, 0.6322, 0.06495, 0.697, 0.03843, 0.6842, 0.03843, 0.6842, 0.03674, 0.641, 0.06575, 0.6322, 0.1078, 0.8115, 0.08025, 0.8825, 0.08807, 0.7966, 0.009451, 0.9866, 0.05471, 0.983, 0.03903, 0.9004, 0.03903, 0.9004, 0.009451, 0.8997, 0.009451, 0.9866, 0.08807, 0.7966, 0.0883, 0.7361, 0.04996, 0.7377, 0.04996, 0.7377, 0.04306, 0.8257, 0.08807, 0.7966, 0.05471, 0.983, 0.08025, 0.8825, 0.03903, 0.9004, 0.04306, 0.8257, 0.04996, 0.7377, 0.009451, 0.7421, 0.009451, 0.7421, 0.009451, 0.827, 0.04306, 0.8257, 0.009451, 0.7421, 0.04996, 0.7377, 0.03843, 0.6842, 0.03843, 0.6842, 0.009451, 0.6815, 0.009451, 0.7421, 0.06495, 0.697, 0.08915, 0.697, 0.09247, 0.6307, 0.09247, 0.6307, 0.06575, 0.6322, 0.06495, 0.697, 0.1078, 0.8115, 0.08807, 0.7966, 0.08025, 0.8825, 0.08025, 0.8825, 0.08807, 0.7966, 0.04306, 0.8257, 0.04306, 0.8257, 0.03903, 0.9004, 0.08025, 0.8825, 0.03903, 0.9004, 0.04306, 0.8257, 0.009451, 0.827, 0.009451, 0.827, 0.009451, 0.8997, 0.03903, 0.9004, 0.06495, 0.697, 0.06575, 0.6322, 0.09247, 0.6307, 0.09247, 0.6307, 0.08915, 0.697, 0.06495, 0.697, 0.06495, 0.697, 0.08915, 0.697, 0.0883, 0.7361, 0.0883, 0.7361, 0.04996, 0.7377, 0.06495, 0.697, 0.03843, 0.6842, 0.06495, 0.697, 0.06575, 0.6322, 0.06575, 0.6322, 0.03674, 0.641, 0.03843, 0.6842, 0.06495, 0.697, 0.03843, 0.6842, 0.04996, 0.7377, 0.0883, 0.7361, 0.08915, 0.697, 0.06495, 0.697, 0.06495, 0.697, 0.04996, 0.7377, 0.0883, 0.7361, 0.1162, 0.6677, 0.1161, 0.7449, 0.08915, 0.697, 0.1906, 0.6697, 0.1888, 0.6056, 0.2193, 0.601, 0.2193, 0.601, 0.221, 0.675, 0.1906, 0.6697, 0.2006, 0.738, 0.187, 0.7368, 0.1906, 0.6697, 0.2838, 0.6096, 0.2857, 0.6642, 0.221, 0.675, 0.221, 0.675, 0.2193, 0.601, 0.2838, 0.6096, 0.2246, 0.7332, 0.221, 0.675, 0.2857, 0.6642, 0.2857, 0.6642, 0.2883, 0.7381, 0.2246, 0.7332, 0.2821, 0.544, 0.2838, 0.6096, 0.2193, 0.601, 0.2193, 0.601, 0.2202, 0.5424, 0.2821, 0.544, 0.2883, 0.7381, 0.2895, 0.8124, 0.2276, 0.8144, 0.2276, 0.8144, 0.2246, 0.7332, 0.2883, 0.7381, 0.2202, 0.5424, 0.2193, 0.601, 0.1888, 0.6056, 0.1888, 0.6056, 0.1939, 0.5444, 0.2202, 0.5424, 0.2008, 0.8126, 0.187, 0.7368, 0.2006, 0.738, 0.1161, 0.7449, 0.08807, 0.7966, 0.0883, 0.7361, 0.1175, 0.5632, 0.1162, 0.6677, 0.09247, 0.6307, 0.221, 0.675, 0.2246, 0.7332, 0.2006, 0.738, 0.2006, 0.738, 0.1906, 0.6697, 0.221, 0.675, 0.2008, 0.8126, 0.2006, 0.738, 0.2246, 0.7332, 0.2246, 0.7332, 0.2276, 0.8144, 0.2008, 0.8126, 0.08915, 0.697, 0.09247, 0.6307, 0.1162, 0.6677, 0.1161, 0.7449, 0.1078, 0.8115, 0.08807, 0.7966, 0.09291, 0.548, 0.1169, 0.5093, 0.1175, 0.5632, 0.1161, 0.7449, 0.08915, 0.697, 0.0883, 0.7361, 0.1888, 0.6056, 0.1507, 0.6074, 0.1494, 0.6733, 0.1494, 0.6733, 0.1906, 0.6697, 0.1888, 0.6056, 0.1162, 0.6677, 0.1494, 0.6733, 0.1507, 0.6074, 0.1507, 0.6074, 0.1175, 0.5632, 0.1162, 0.6677, 0.1906, 0.6697, 0.1494, 0.6733, 0.1507, 0.7436, 0.1507, 0.7436, 0.187, 0.7368, 0.1906, 0.6697, 0.1161, 0.7449, 0.1507, 0.7436, 0.1494, 0.6733, 0.1494, 0.6733, 0.1162, 0.6677, 0.1161, 0.7449, 0.2193, 0.601, 0.1888, 0.6056, 0.1906, 0.6697, 0.1906, 0.6697, 0.221, 0.675, 0.2193, 0.601, 0.187, 0.7368, 0.2006, 0.738, 0.1906, 0.6697, 0.221, 0.675, 0.2857, 0.6642, 0.2838, 0.6096, 0.2838, 0.6096, 0.2193, 0.601, 0.221, 0.675, 0.2857, 0.6642, 0.221, 0.675, 0.2246, 0.7332, 0.2246, 0.7332, 0.2883, 0.7381, 0.2857, 0.6642, 0.2193, 0.601, 0.2838, 0.6096, 0.2821, 0.544, 0.2821, 0.544, 0.2202, 0.5424, 0.2193, 0.601, 0.2276, 0.8144, 0.2895, 0.8124, 0.2883, 0.7381, 0.2883, 0.7381, 0.2246, 0.7332, 0.2276, 0.8144, 0.1888, 0.6056, 0.2193, 0.601, 0.2202, 0.5424, 0.2202, 0.5424, 0.1939, 0.5444, 0.1888, 0.6056, 0.187, 0.7368, 0.2008, 0.8126, 0.2006, 0.738, 0.1175, 0.5632, 0.1507, 0.6074, 0.1532, 0.5403, 0.1532, 0.5403, 0.1169, 0.5093, 0.1175, 0.5632, 0.1939, 0.5444, 0.1532, 0.5403, 0.1507, 0.6074, 0.1507, 0.6074, 0.1888, 0.6056, 0.1939, 0.5444, 0.1078, 0.8115, 0.1606, 0.8146, 0.1507, 0.7436, 0.1507, 0.7436, 0.1161, 0.7449, 0.1078, 0.8115, 0.187, 0.7368, 0.1507, 0.7436, 0.1606, 0.8146, 0.1606, 0.8146, 0.2008, 0.8126, 0.187, 0.7368, 0.08807, 0.7966, 0.1161, 0.7449, 0.0883, 0.7361, 0.1175, 0.5632, 0.09291, 0.548, 0.09247, 0.6307, 0.2006, 0.738, 0.2246, 0.7332, 0.221, 0.675, 0.221, 0.675, 0.1906, 0.6697, 0.2006, 0.738, 0.2246, 0.7332, 0.2006, 0.738, 0.2008, 0.8126, 0.2008, 0.8126, 0.2276, 0.8144, 0.2246, 0.7332, 0.09247, 0.6307, 0.08915, 0.697, 0.1162, 0.6677, 0.1078, 0.8115, 0.1161, 0.7449, 0.08807, 0.7966, 0.1169, 0.5093, 0.09291, 0.548, 0.1175, 0.5632, 0.3507, 0.5158, 0.3038, 0.5152, 0.3269, 0.4487, 0.3269, 0.4487, 0.3488, 0.4435, 0.3507, 0.5158, 0.3269, 0.4487, 0.3336, 0.3985, 0.3537, 0.3997, 0.3537, 0.3997, 0.3488, 0.4435, 0.3269, 0.4487, 0.3479, 0.5743, 0.3186, 0.5841, 0.3038, 0.5152, 0.3038, 0.5152, 0.3507, 0.5158, 0.3479, 0.5743, 0.3186, 0.5841, 0.3479, 0.5743, 0.3531, 0.6322, 0.3531, 0.6322, 0.3119, 0.6318, 0.3186, 0.5841, 0.3221, 0.2099, 0.2807, 0.2098, 0.2808, 0.2811, 0.2808, 0.2811, 0.3221, 0.281, 0.3221, 0.2099, 0.1625, 0.2099, 0.1622, 0.2811, 0.2036, 0.2812, 0.2036, 0.2812, 0.2035, 0.2098, 0.1625, 0.2099, 0.2807, 0.2098, 0.2412, 0.2098, 0.2416, 0.2811, 0.2416, 0.2811, 0.2808, 0.2811, 0.2807, 0.2098, 0.2416, 0.2811, 0.2412, 0.2098, 0.2035, 0.2098, 0.2035, 0.2098, 0.2036, 0.2812, 0.2416, 0.2811, 0.3738, 0.5764, 0.392, 0.5777, 0.3828, 0.5006, 0.3828, 0.5006, 0.3507, 0.5158, 0.3738, 0.5764, 0.3507, 0.5158, 0.3738, 0.5764, 0.3479, 0.5743, 0.4054, 0.4988, 0.4843, 0.5142, 0.4857, 0.5685, 0.4857, 0.5685, 0.4125, 0.5759, 0.4054, 0.4988, 0.4867, 0.4662, 0.4843, 0.5142, 0.4054, 0.4988, 0.4054, 0.4988, 0.411, 0.4378, 0.4867, 0.4662, 0.3857, 0.4373, 0.411, 0.4378, 0.4054, 0.4988, 0.4054, 0.4988, 0.3828, 0.5006, 0.3857, 0.4373, 0.3828, 0.5006, 0.4054, 0.4988, 0.4125, 0.5759, 0.4125, 0.5759, 0.392, 0.5777, 0.3828, 0.5006, 0.4082, 0.3883, 0.4848, 0.445, 0.4867, 0.4662, 0.4867, 0.4662, 0.411, 0.4378, 0.4082, 0.3883, 0.4082, 0.6596, 0.4125, 0.5759, 0.4857, 0.5685, 0.4857, 0.5685, 0.4842, 0.5948, 0.4082, 0.6596, 0.392, 0.5777, 0.4125, 0.5759, 0.4082, 0.6596, 0.4082, 0.6596, 0.3843, 0.6577, 0.392, 0.5777, 0.4082, 0.3883, 0.411, 0.4378, 0.3857, 0.4373, 0.3857, 0.4373, 0.3836, 0.3925, 0.4082, 0.3883, 0.3738, 0.5764, 0.3531, 0.6322, 0.3479, 0.5743, 0.2818, 0.4466, 0.2513, 0.4435, 0.2526, 0.4141, 0.2526, 0.4141, 0.2837, 0.4275, 0.2818, 0.4466, 0.2818, 0.4466, 0.279, 0.4706, 0.2531, 0.4577, 0.2531, 0.4577, 0.2513, 0.4435, 0.2818, 0.4466, 0.2797, 0.2767, 0.319, 0.2811, 0.3096, 0.3048, 0.3096, 0.3048, 0.2818, 0.3068, 0.2797, 0.2767, 0.2656, 0.3331, 0.2797, 0.2767, 0.2818, 0.3068, 0.2818, 0.3068, 0.3096, 0.3048, 0.2981, 0.3914, 0.2981, 0.3914, 0.276, 0.3909, 0.2818, 0.3068, 0.312, 0.4089, 0.3268, 0.4327, 0.301, 0.4483, 0.3244, 0.3462, 0.3268, 0.4327, 0.312, 0.4089, 0.2981, 0.3914, 0.3096, 0.3048, 0.3244, 0.3462, 0.3244, 0.3462, 0.312, 0.4089, 0.2981, 0.3914, 0.3244, 0.3462, 0.3096, 0.3048, 0.319, 0.2811, 0.2934, 0.4268, 0.2981, 0.3914, 0.312, 0.4089, 0.312, 0.4089, 0.301, 0.4483, 0.2934, 0.4268, 0.276, 0.3909, 0.2981, 0.3914, 0.2934, 0.4268, 0.2934, 0.4268, 0.2837, 0.4275, 0.276, 0.3909, 0.276, 0.3909, 0.2837, 0.4275, 0.2526, 0.4141, 0.276, 0.3909, 0.2526, 0.4141, 0.2656, 0.3331, 0.2656, 0.3331, 0.2818, 0.3068, 0.276, 0.3909, 0.4121, 0.7189, 0.4125, 0.7067, 0.4083, 0.7026, 0.3958, 0.7125, 0.3919, 0.7236, 0.3975, 0.7346, 0.4027, 0.7317, 0.4121, 0.7189, 0.4083, 0.7026, 0.3975, 0.7346, 0.4027, 0.7317, 0.4083, 0.7026, 0.3958, 0.7125, 0.3975, 0.7346, 0.4083, 0.7026, 0.3738, 0.5764, 0.3507, 0.5158, 0.3828, 0.5006, 0.3828, 0.5006, 0.392, 0.5777, 0.3738, 0.5764, 0.1624, 0.8768, 0.1274, 0.8761, 0.1281, 0.9264, 0.1281, 0.9264, 0.1661, 0.9268, 0.1624, 0.8768, 0.2229, 0.9758, 0.2452, 0.9297, 0.2105, 0.9266, 0.2092, 0.8801, 0.2105, 0.9266, 0.2452, 0.9297, 0.2452, 0.9297, 0.2417, 0.8805, 0.2092, 0.8801, 0.1624, 0.8768, 0.2092, 0.8801, 0.2074, 0.8333, 0.2074, 0.8333, 0.1632, 0.8312, 0.1624, 0.8768, 0.1661, 0.9268, 0.1281, 0.9264, 0.1536, 0.9756, 0.1162, 0.9754, 0.1281, 0.9264, 0.08656, 0.9283, 0.1281, 0.9264, 0.1274, 0.8761, 0.09233, 0.8768, 0.09233, 0.8768, 0.08656, 0.9283, 0.1281, 0.9264, 0.1536, 0.9756, 0.1281, 0.9264, 0.1162, 0.9754, 0.08656, 0.9283, 0.08735, 0.9754, 0.1162, 0.9754, 0.1891, 0.9756, 0.2229, 0.9758, 0.2105, 0.9266, 0.1536, 0.9756, 0.1891, 0.9756, 0.1661, 0.9268, 0.2092, 0.8801, 0.1624, 0.8768, 0.1661, 0.9268, 0.1661, 0.9268, 0.2105, 0.9266, 0.2092, 0.8801, 0.2105, 0.9266, 0.1661, 0.9268, 0.1891, 0.9756, 0.1624, 0.8768, 0.1661, 0.9268, 0.1281, 0.9264, 0.1281, 0.9264, 0.1274, 0.8761, 0.1624, 0.8768, 0.2229, 0.9758, 0.2105, 0.9266, 0.2452, 0.9297, 0.2092, 0.8801, 0.2417, 0.8805, 0.2452, 0.9297, 0.2452, 0.9297, 0.2105, 0.9266, 0.2092, 0.8801, 0.1624, 0.8768, 0.1632, 0.8312, 0.2074, 0.8333, 0.2074, 0.8333, 0.2092, 0.8801, 0.1624, 0.8768, 0.1661, 0.9268, 0.1536, 0.9756, 0.1281, 0.9264, 0.1162, 0.9754, 0.08656, 0.9283, 0.1281, 0.9264, 0.1281, 0.9264, 0.08656, 0.9283, 0.09233, 0.8768, 0.09233, 0.8768, 0.1274, 0.8761, 0.1281, 0.9264, 0.1536, 0.9756, 0.1162, 0.9754, 0.1281, 0.9264, 0.08656, 0.9283, 0.1162, 0.9754, 0.08735, 0.9754, 0.1891, 0.9756, 0.2105, 0.9266, 0.2229, 0.9758, 0.1536, 0.9756, 0.1661, 0.9268, 0.1891, 0.9756, 0.2092, 0.8801, 0.2105, 0.9266, 0.1661, 0.9268, 0.1661, 0.9268, 0.1624, 0.8768, 0.2092, 0.8801, 0.2105, 0.9266, 0.1891, 0.9756, 0.1661, 0.9268, 0.1494, 0.6733, 0.1507, 0.6074, 0.1888, 0.6056, 0.1888, 0.6056, 0.1906, 0.6697, 0.1494, 0.6733, 0.1507, 0.6074, 0.1494, 0.6733, 0.1162, 0.6677, 0.1162, 0.6677, 0.1175, 0.5632, 0.1507, 0.6074, 0.1509, 0.7433, 0.1494, 0.6733, 0.1906, 0.6697, 0.1906, 0.6697, 0.187, 0.7368, 0.1509, 0.7433, 0.1494, 0.6733, 0.1509, 0.7433, 0.1161, 0.7449, 0.1161, 0.7449, 0.1162, 0.6677, 0.1494, 0.6733, 0.1532, 0.5403, 0.1507, 0.6074, 0.1175, 0.5632, 0.1175, 0.5632, 0.1169, 0.5093, 0.1532, 0.5403, 0.1507, 0.6074, 0.1532, 0.5403, 0.1939, 0.5444, 0.1939, 0.5444, 0.1888, 0.6056, 0.1507, 0.6074, 0.1509, 0.7433, 0.1606, 0.8146, 0.1078, 0.8115, 0.1078, 0.8115, 0.1161, 0.7449, 0.1509, 0.7433, 0.1606, 0.8146, 0.1509, 0.7433, 0.187, 0.7368, 0.187, 0.7368, 0.2008, 0.8126, 0.1606, 0.8146, 0.09291, 0.548, 0.09247, 0.6307, 0.06351, 0.585, 0.09291, 0.548, 0.05695, 0.5091, 0.06351, 0.585, 0.09247, 0.6307, 0.09291, 0.548, 0.1175, 0.5632, 0.09247, 0.6307, 0.1162, 0.6677, 0.1175, 0.5632, 0.1161, 0.7449, 0.1162, 0.6677, 0.08915, 0.697, 0.1161, 0.7449, 0.0883, 0.7361, 0.08915, 0.697, 0.05081, 0.2098, 0.08313, 0.2097, 0.0828, 0.1302, 0.0828, 0.1302, 0.04419, 0.1302, 0.05081, 0.2098, 0.2414, 0.1844, 0.2807, 0.2098, 0.2851, 0.1275, 0.2807, 0.2098, 0.2414, 0.1844, 0.2412, 0.2098, 0.2807, 0.2098, 0.3221, 0.2099, 0.3221, 0.1303, 0.3221, 0.1303, 0.2851, 0.1275, 0.2807, 0.2098, 0.05081, 0.2098, 0.04419, 0.1302, 0.006578, 0.1302, 0.006578, 0.1302, 0.006631, 0.2099, 0.05081, 0.2098, 0.2851, 0.1275, 0.2414, 0.1049, 0.2414, 0.1844, 0.03886, 0.01155, 0.04419, 0.1302, 0.0828, 0.1302, 0.0828, 0.1302, 0.0828, 0.01153, 0.03886, 0.01155, 0.2851, 0.01165, 0.2414, 0.01151, 0.2414, 0.1049, 0.2414, 0.1049, 0.2851, 0.1275, 0.2851, 0.01165, 0.322, 0.01164, 0.2851, 0.01165, 0.2851, 0.1275, 0.2851, 0.1275, 0.3221, 0.1303, 0.322, 0.01164, 0.006578, 0.1302, 0.04419, 0.1302, 0.03886, 0.01155, 0.03886, 0.01155, 0.00644, 0.01164, 0.006578, 0.1302, 0.1722, 0.4677, 0.1769, 0.4723, 0.1749, 0.4814, 0.1769, 0.4723, 0.1784, 0.4782, 0.1749, 0.4814, 0.1722, 0.4677, 0.1749, 0.4814, 0.1705, 0.4805, 0.115, 0.2098, 0.1223, 0.1302, 0.0828, 0.1302, 0.08313, 0.2097, 0.115, 0.2098, 0.0828, 0.1302, 0.2414, 0.1844, 0.1977, 0.1284, 0.2035, 0.2098, 0.2035, 0.2098, 0.2412, 0.2098, 0.2414, 0.1844, 0.2035, 0.2098, 0.1977, 0.1284, 0.1625, 0.1302, 0.1625, 0.1302, 0.1625, 0.2099, 0.2035, 0.2098, 0.115, 0.2098, 0.1625, 0.2099, 0.1625, 0.1302, 0.1223, 0.1302, 0.115, 0.2098, 0.1625, 0.1302, 0.1977, 0.1284, 0.2414, 0.1844, 0.2414, 0.1049, 0.1318, 0.01155, 0.0828, 0.01153, 0.0828, 0.1302, 0.0828, 0.1302, 0.1223, 0.1302, 0.1318, 0.01155, 0.2414, 0.1049, 0.2414, 0.01151, 0.1953, 0.01167, 0.1953, 0.01167, 0.1977, 0.1284, 0.2414, 0.1049, 0.1977, 0.1284, 0.1953, 0.01167, 0.1627, 0.01165, 0.1627, 0.01165, 0.1625, 0.1302, 0.1977, 0.1284, 0.1318, 0.01155, 0.1223, 0.1302, 0.1625, 0.1302, 0.1625, 0.1302, 0.1627, 0.01165, 0.1318, 0.01155, 0.1722, 0.4677, 0.1705, 0.4805, 0.1664, 0.4768, 0.1671, 0.4668, 0.1722, 0.4677, 0.1664, 0.4768, 0.1643, 0.4704, 0.1671, 0.4668, 0.1664, 0.4768, 0.4127, 0.2638, 0.4439, 0.2565, 0.4115, 0.2891, 0.4132, 0.2366, 0.4433, 0.2336, 0.4439, 0.2565, 0.4439, 0.2565, 0.4127, 0.2638, 0.4132, 0.2366, 0.4439, 0.2565, 0.4586, 0.2559, 0.4598, 0.3064, 0.4598, 0.3064, 0.4115, 0.2891, 0.4439, 0.2565, 0.4598, 0.3064, 0.4588, 0.3526, 0.4134, 0.3529, 0.4134, 0.3529, 0.4115, 0.2891, 0.4598, 0.3064, 0.4112, 0.1991, 0.4433, 0.2336, 0.4132, 0.2366, 0.4112, 0.1991, 0.4438, 0.189, 0.4436, 0.219, 0.4436, 0.219, 0.4433, 0.2336, 0.4112, 0.1991, 0.4438, 0.189, 0.4112, 0.1991, 0.4092, 0.08289, 0.4092, 0.08289, 0.4435, 0.08116, 0.4438, 0.189, 0.4127, 0.2638, 0.4115, 0.2891, 0.3865, 0.2984, 0.4127, 0.2638, 0.3865, 0.2984, 0.3866, 0.2612, 0.4132, 0.2366, 0.4127, 0.2638, 0.3866, 0.2612, 0.4132, 0.2366, 0.3866, 0.2612, 0.3864, 0.2374, 0.4115, 0.2891, 0.4134, 0.3529, 0.3866, 0.3524, 0.4115, 0.2891, 0.3866, 0.3524, 0.3865, 0.2984, 0.4112, 0.1991, 0.4132, 0.2366, 0.3864, 0.2374, 0.4112, 0.1991, 0.3864, 0.2374, 0.3868, 0.2026, 0.4092, 0.08289, 0.4112, 0.1991, 0.3868, 0.2026, 0.4092, 0.08289, 0.3868, 0.2026, 0.3872, 0.08516, 0.4435, 0.08116, 0.4092, 0.08289, 0.4102, 0.0365, 0.4435, 0.08116, 0.4102, 0.0365, 0.443, 0.03606, 0.4435, 0.08116, 0.443, 0.03606, 0.4102, 0.0365, 0.4435, 0.08116, 0.4102, 0.0365, 0.4092, 0.08289, 0.4092, 0.08289, 0.3872, 0.08516, 0.3868, 0.2026, 0.4092, 0.08289, 0.3868, 0.2026, 0.4112, 0.1991, 0.4112, 0.1991, 0.3868, 0.2026, 0.3864, 0.2374, 0.4112, 0.1991, 0.3864, 0.2374, 0.4132, 0.2366, 0.4115, 0.2891, 0.3865, 0.2984, 0.3866, 0.3524, 0.4115, 0.2891, 0.3866, 0.3524, 0.4134, 0.3529, 0.4132, 0.2366, 0.3864, 0.2374, 0.3866, 0.2612, 0.4132, 0.2366, 0.3866, 0.2612, 0.4127, 0.2638, 0.4127, 0.2638, 0.3866, 0.2612, 0.3865, 0.2984, 0.4127, 0.2638, 0.3865, 0.2984, 0.4115, 0.2891, 0.4092, 0.08289, 0.4438, 0.189, 0.4435, 0.08116, 0.4438, 0.189, 0.4092, 0.08289, 0.4112, 0.1991, 0.4436, 0.219, 0.4112, 0.1991, 0.4433, 0.2336, 0.4112, 0.1991, 0.4436, 0.219, 0.4438, 0.189, 0.4112, 0.1991, 0.4132, 0.2366, 0.4433, 0.2336, 0.4134, 0.3529, 0.4598, 0.3064, 0.4115, 0.2891, 0.4598, 0.3064, 0.4134, 0.3529, 0.4588, 0.3526, 0.4598, 0.3064, 0.4439, 0.2565, 0.4115, 0.2891, 0.4439, 0.2565, 0.4598, 0.3064, 0.4586, 0.2559, 0.4439, 0.2565, 0.4132, 0.2366, 0.4127, 0.2638, 0.4132, 0.2366, 0.4439, 0.2565, 0.4433, 0.2336, 0.4127, 0.2638, 0.4115, 0.2891, 0.4439, 0.2565, 0.4127, 0.2638, 0.4439, 0.2565, 0.4115, 0.2891, 0.4132, 0.2366, 0.4433, 0.2336, 0.4439, 0.2565, 0.4439, 0.2565, 0.4127, 0.2638, 0.4132, 0.2366, 0.4439, 0.2565, 0.4586, 0.2559, 0.4598, 0.3064, 0.4598, 0.3064, 0.4115, 0.2891, 0.4439, 0.2565, 0.4598, 0.3064, 0.4588, 0.3526, 0.4134, 0.3529, 0.4134, 0.3529, 0.4115, 0.2891, 0.4598, 0.3064, 0.4112, 0.1991, 0.4433, 0.2336, 0.4132, 0.2366, 0.4112, 0.1991, 0.4438, 0.189, 0.4436, 0.219, 0.4436, 0.219, 0.4433, 0.2336, 0.4112, 0.1991, 0.4438, 0.189, 0.4112, 0.1991, 0.4092, 0.08289, 0.4092, 0.08289, 0.4435, 0.08116, 0.4438, 0.189, 0.4127, 0.2638, 0.4115, 0.2891, 0.3865, 0.2984, 0.4127, 0.2638, 0.3865, 0.2984, 0.3866, 0.2612, 0.4132, 0.2366, 0.4127, 0.2638, 0.3866, 0.2612, 0.4132, 0.2366, 0.3866, 0.2612, 0.3864, 0.2374, 0.4115, 0.2891, 0.4134, 0.3529, 0.3866, 0.3524, 0.4115, 0.2891, 0.3866, 0.3524, 0.3865, 0.2984, 0.4112, 0.1991, 0.4132, 0.2366, 0.3864, 0.2374, 0.4112, 0.1991, 0.3864, 0.2374, 0.3868, 0.2026, 0.4092, 0.08289, 0.4112, 0.1991, 0.3868, 0.2026, 0.4092, 0.08289, 0.3868, 0.2026, 0.3872, 0.08516, 0.4435, 0.08116, 0.4092, 0.08289, 0.4102, 0.0365, 0.4435, 0.08116, 0.4102, 0.0365, 0.443, 0.03606, 0.4435, 0.08116, 0.443, 0.03606, 0.4102, 0.0365, 0.4435, 0.08116, 0.4102, 0.0365, 0.4092, 0.08289, 0.4092, 0.08289, 0.3872, 0.08516, 0.3868, 0.2026, 0.4092, 0.08289, 0.3868, 0.2026, 0.4112, 0.1991, 0.4112, 0.1991, 0.3868, 0.2026, 0.3864, 0.2374, 0.4112, 0.1991, 0.3864, 0.2374, 0.4132, 0.2366, 0.4115, 0.2891, 0.3865, 0.2984, 0.3866, 0.3524, 0.4115, 0.2891, 0.3866, 0.3524, 0.4134, 0.3529, 0.4132, 0.2366, 0.3864, 0.2374, 0.3866, 0.2612, 0.4132, 0.2366, 0.3866, 0.2612, 0.4127, 0.2638, 0.4127, 0.2638, 0.3866, 0.2612, 0.3865, 0.2984, 0.4127, 0.2638, 0.3865, 0.2984, 0.4115, 0.2891, 0.4092, 0.08289, 0.4438, 0.189, 0.4435, 0.08116, 0.4438, 0.189, 0.4092, 0.08289, 0.4112, 0.1991, 0.4436, 0.219, 0.4112, 0.1991, 0.4433, 0.2336, 0.4112, 0.1991, 0.4436, 0.219, 0.4438, 0.189, 0.4112, 0.1991, 0.4132, 0.2366, 0.4433, 0.2336, 0.4134, 0.3529, 0.4598, 0.3064, 0.4115, 0.2891, 0.4598, 0.3064, 0.4134, 0.3529, 0.4588, 0.3526, 0.4598, 0.3064, 0.4439, 0.2565, 0.4115, 0.2891, 0.4439, 0.2565, 0.4598, 0.3064, 0.4586, 0.2559, 0.4439, 0.2565, 0.4132, 0.2366, 0.4127, 0.2638, 0.4132, 0.2366, 0.4439, 0.2565, 0.4433, 0.2336, 0.4127, 0.2638, 0.4115, 0.2891, 0.4439, 0.2565, 0.4674, 0.2217, 0.4673, 0.1633, 0.4926, 0.1924, 0.4927, 0.2508, 0.4674, 0.2217, 0.4926, 0.1924, 0.4676, 0.2204, 0.4927, 0.2508, 0.4926, 0.1924, 0.4676, 0.1621, 0.4676, 0.2204, 0.4926, 0.1924, 0.4926, 0.134, 0.4676, 0.1621, 0.4926, 0.1924, 0.4673, 0.1633, 0.4926, 0.134, 0.4926, 0.1924, 0.4964, 0.1827, 0.4964, 0.1616, 0.5003, 0.1617, 0.4964, 0.1827, 0.5003, 0.1617, 0.5002, 0.1827, 0.4964, 0.1616, 0.4964, 0.1406, 0.5003, 0.1406, 0.4964, 0.1616, 0.5003, 0.1406, 0.5003, 0.1617, 0.4943, 0.1621, 0.4969, 0.2022, 0.4896, 0.2042, 0.4943, 0.1621, 0.4896, 0.2042, 0.4869, 0.1641, 0.4963, 0.246, 0.4963, 0.2249, 0.5002, 0.2249, 0.4963, 0.246, 0.5002, 0.2249, 0.5001, 0.246, 0.4988, 0.247, 0.4899, 0.247, 0.4899, 0.2404, 0.4988, 0.247, 0.4899, 0.2404, 0.4989, 0.2404, 0.4899, 0.247, 0.4809, 0.2469, 0.4809, 0.2403, 0.4899, 0.247, 0.4809, 0.2403, 0.4899, 0.2404, 0.4674, 0.2217, 0.4673, 0.1633, 0.4926, 0.1924, 0.4927, 0.2508, 0.4674, 0.2217, 0.4926, 0.1924, 0.4674, 0.2217, 0.4927, 0.2508, 0.4926, 0.1924, 0.4676, 0.1621, 0.4676, 0.2204, 0.4926, 0.1924, 0.4926, 0.134, 0.4676, 0.1621, 0.4926, 0.1924, 0.4676, 0.1621, 0.4926, 0.134, 0.4926, 0.1924, 0.3843, 0.6577, 0.392, 0.5777, 0.3738, 0.5764, 0.3843, 0.6577, 0.3738, 0.5764, 0.3531, 0.6322, 0.3738, 0.5764, 0.392, 0.5777, 0.3843, 0.6577, 0.3738, 0.5764, 0.3843, 0.6577, 0.3531, 0.6322, 0.4764, 0.7763, 0.4855, 0.766, 0.4873, 0.7859, 0.4764, 0.7763, 0.4873, 0.7859, 0.4913, 0.8312, 0.4636, 0.846, 0.4434, 0.7927, 0.4764, 0.7763, 0.4636, 0.846, 0.4764, 0.7763, 0.4913, 0.8312, 0.4636, 0.846, 0.493, 0.8481, 0.4939, 0.8569, 0.4939, 0.8569, 0.4533, 0.8548, 0.4636, 0.846, 0.4533, 0.8548, 0.4434, 0.7927, 0.4636, 0.846, 0.4602, 0.7144, 0.4763, 0.667, 0.4793, 0.6987, 0.4434, 0.7927, 0.4422, 0.703, 0.4602, 0.7144, 0.4602, 0.7144, 0.4764, 0.7763, 0.4434, 0.7927, 0.4763, 0.667, 0.4602, 0.7144, 0.4422, 0.703, 0.4793, 0.6987, 0.4855, 0.766, 0.4764, 0.7763, 0.4764, 0.7763, 0.4602, 0.7144, 0.4793, 0.6987, 0.3746, 0.7094, 0.3761, 0.6669, 0.402, 0.6631, 0.402, 0.6631, 0.4057, 0.7011, 0.3746, 0.7094, 0.4422, 0.703, 0.4057, 0.7011, 0.402, 0.6631, 0.402, 0.6631, 0.445, 0.6501, 0.4422, 0.703, 0.445, 0.6501, 0.4718, 0.6306, 0.4422, 0.703, 0.4718, 0.6306, 0.4763, 0.667, 0.4422, 0.703, 0.3746, 0.7094, 0.4057, 0.7011, 0.3836, 0.7702, 0.3836, 0.7702, 0.3692, 0.7667, 0.3746, 0.7094, 0.3836, 0.7702, 0.4057, 0.7011, 0.4057, 0.8146, 0.4057, 0.7011, 0.4422, 0.703, 0.4434, 0.7927, 0.4434, 0.7927, 0.4057, 0.8146, 0.4057, 0.7011, 0.4057, 0.8146, 0.4434, 0.7927, 0.4533, 0.8548, 0.3322, 0.9032, 0.3252, 0.9168, 0.318, 0.9145, 0.318, 0.9145, 0.3275, 0.9007, 0.3322, 0.9032, 0.3071, 0.8855, 0.3187, 0.8629, 0.3111, 0.8587, 0.3275, 0.9007, 0.318, 0.9145, 0.3252, 0.9168, 0.2436, 0.8458, 0.2711, 0.8185, 0.2737, 0.8543, 0.2737, 0.8543, 0.2588, 0.8651, 0.2436, 0.8458, 0.2588, 0.8651, 0.2737, 0.8543, 0.2871, 0.9007, 0.2871, 0.9007, 0.2727, 0.9089, 0.2588, 0.8651, 0.2727, 0.9089, 0.2871, 0.9007, 0.3013, 0.9186, 0.3013, 0.9186, 0.2877, 0.9295, 0.2727, 0.9089, 0.3185, 0.9694, 0.2877, 0.9295, 0.3013, 0.9186, 0.3013, 0.9186, 0.3285, 0.9663, 0.3185, 0.9694, 0.3564, 0.8218, 0.386, 0.8227, 0.3792, 0.8645, 0.3792, 0.8645, 0.3537, 0.8589, 0.3564, 0.8218, 0.3537, 0.8589, 0.3792, 0.8645, 0.3694, 0.9049, 0.3694, 0.9049, 0.3509, 0.898, 0.3537, 0.8589, 0.3509, 0.898, 0.3694, 0.9049, 0.3561, 0.9412, 0.3561, 0.9412, 0.3441, 0.9165, 0.3509, 0.898, 0.3441, 0.9165, 0.3561, 0.9412, 0.3454, 0.9435, 0.3454, 0.9435, 0.3259, 0.9362, 0.3441, 0.9165, 0.3259, 0.9362, 0.3454, 0.9435, 0.3483, 0.9562, 0.3483, 0.9562, 0.3334, 0.9545, 0.3259, 0.9362, 0.3426, 0.9643, 0.3334, 0.9545, 0.3483, 0.9562, 0.3483, 0.9562, 0.358, 0.9681, 0.3426, 0.9643, 0.3426, 0.9643, 0.358, 0.9681, 0.353, 0.9876, 0.353, 0.9876, 0.3422, 0.9755, 0.3426, 0.9643, 0.3422, 0.9755, 0.353, 0.9876, 0.3357, 0.9938, 0.3357, 0.9938, 0.3354, 0.9776, 0.3422, 0.9755, 0.3354, 0.9776, 0.3357, 0.9938, 0.3185, 0.9694, 0.3185, 0.9694, 0.3285, 0.9663, 0.3354, 0.9776, 0.3322, 0.9032, 0.3449, 0.9023, 0.3457, 0.8974, 0.3457, 0.8974, 0.3275, 0.9007, 0.3322, 0.9032, 0.3449, 0.9023, 0.3322, 0.9032, 0.3275, 0.9007, 0.3275, 0.9007, 0.3457, 0.8974, 0.3449, 0.9023, 0.3354, 0.9776, 0.3426, 0.9643, 0.3422, 0.9755, 0.3285, 0.9663, 0.3334, 0.9545, 0.3426, 0.9643, 0.3426, 0.9643, 0.3354, 0.9776, 0.3285, 0.9663, 0.3334, 0.9545, 0.3285, 0.9663, 0.3259, 0.9362, 0.3102, 0.8927, 0.3441, 0.9165, 0.3259, 0.9362, 0.3509, 0.898, 0.3441, 0.9165, 0.3102, 0.8927, 0.3102, 0.8927, 0.305, 0.8576, 0.3509, 0.898, 0.3013, 0.9186, 0.2871, 0.9007, 0.3102, 0.8927, 0.3102, 0.8927, 0.3259, 0.9362, 0.3013, 0.9186, 0.2871, 0.9007, 0.2737, 0.8543, 0.305, 0.8576, 0.305, 0.8576, 0.3102, 0.8927, 0.2871, 0.9007, 0.3285, 0.9663, 0.3013, 0.9186, 0.3259, 0.9362, 0.2711, 0.8185, 0.3076, 0.8196, 0.305, 0.8576, 0.305, 0.8576, 0.2737, 0.8543, 0.2711, 0.8185, 0.305, 0.8576, 0.3537, 0.8589, 0.3509, 0.898, 0.305, 0.8576, 0.3076, 0.8196, 0.3564, 0.8218, 0.3564, 0.8218, 0.3537, 0.8589, 0.305, 0.8576, 0.4873, 0.7859, 0.4855, 0.766, 0.4764, 0.7763, 0.4764, 0.7763, 0.4913, 0.8312, 0.4873, 0.7859, 0.4636, 0.846, 0.4764, 0.7763, 0.4434, 0.7927, 0.4636, 0.846, 0.4913, 0.8312, 0.4764, 0.7763, 0.4533, 0.8548, 0.4939, 0.8569, 0.493, 0.8481, 0.493, 0.8481, 0.4636, 0.846, 0.4533, 0.8548, 0.4533, 0.8548, 0.4636, 0.846, 0.4434, 0.7927, 0.4602, 0.7144, 0.4793, 0.6987, 0.4763, 0.667, 0.4434, 0.7927, 0.4764, 0.7763, 0.4602, 0.7144, 0.4602, 0.7144, 0.4422, 0.703, 0.4434, 0.7927, 0.4763, 0.667, 0.4422, 0.703, 0.4602, 0.7144, 0.4793, 0.6987, 0.4602, 0.7144, 0.4764, 0.7763, 0.4764, 0.7763, 0.4855, 0.766, 0.4793, 0.6987, 0.3746, 0.7094, 0.4057, 0.7011, 0.402, 0.6631, 0.402, 0.6631, 0.3761, 0.6669, 0.3746, 0.7094, 0.4422, 0.703, 0.445, 0.6501, 0.402, 0.6631, 0.402, 0.6631, 0.4057, 0.7011, 0.4422, 0.703, 0.4763, 0.667, 0.4718, 0.6306, 0.4422, 0.703, 0.4718, 0.6306, 0.445, 0.6501, 0.4422, 0.703, 0.3746, 0.7094, 0.3692, 0.7667, 0.3836, 0.7702, 0.3836, 0.7702, 0.4057, 0.7011, 0.3746, 0.7094, 0.3836, 0.7702, 0.4057, 0.8146, 0.4057, 0.7011, 0.4057, 0.7011, 0.4057, 0.8146, 0.4434, 0.7927, 0.4434, 0.7927, 0.4422, 0.703, 0.4057, 0.7011, 0.4057, 0.8146, 0.4533, 0.8548, 0.4434, 0.7927, 0.3322, 0.9032, 0.3275, 0.9007, 0.318, 0.9145, 0.318, 0.9145, 0.3252, 0.9168, 0.3322, 0.9032, 0.3252, 0.9168, 0.318, 0.9145, 0.3275, 0.9007, 0.3275, 0.9007, 0.3322, 0.9032, 0.3252, 0.9168, 0.2436, 0.8458, 0.2588, 0.8651, 0.2737, 0.8543, 0.2737, 0.8543, 0.2711, 0.8185, 0.2436, 0.8458, 0.2588, 0.8651, 0.2727, 0.9089, 0.2871, 0.9007, 0.2871, 0.9007, 0.2737, 0.8543, 0.2588, 0.8651, 0.2727, 0.9089, 0.2877, 0.9295, 0.3013, 0.9186, 0.3013, 0.9186, 0.2871, 0.9007, 0.2727, 0.9089, 0.3185, 0.9694, 0.3285, 0.9663, 0.3013, 0.9186, 0.3013, 0.9186, 0.2877, 0.9295, 0.3185, 0.9694, 0.3564, 0.8218, 0.3537, 0.8589, 0.3792, 0.8645, 0.3792, 0.8645, 0.386, 0.8227, 0.3564, 0.8218, 0.3537, 0.8589, 0.3509, 0.898, 0.3694, 0.9049, 0.3694, 0.9049, 0.3792, 0.8645, 0.3537, 0.8589, 0.3509, 0.898, 0.3441, 0.9165, 0.3561, 0.9412, 0.3561, 0.9412, 0.3694, 0.9049, 0.3509, 0.898, 0.3441, 0.9165, 0.3259, 0.9362, 0.3454, 0.9435, 0.3454, 0.9435, 0.3561, 0.9412, 0.3441, 0.9165, 0.3259, 0.9362, 0.3334, 0.9545, 0.3483, 0.9562, 0.3483, 0.9562, 0.3454, 0.9435, 0.3259, 0.9362, 0.3426, 0.9643, 0.358, 0.9681, 0.3483, 0.9562, 0.3483, 0.9562, 0.3334, 0.9545, 0.3426, 0.9643, 0.3426, 0.9643, 0.3422, 0.9755, 0.353, 0.9876, 0.353, 0.9876, 0.358, 0.9681, 0.3426, 0.9643, 0.3422, 0.9755, 0.3354, 0.9776, 0.3357, 0.9938, 0.3357, 0.9938, 0.353, 0.9876, 0.3422, 0.9755, 0.3354, 0.9776, 0.3285, 0.9663, 0.3185, 0.9694, 0.3185, 0.9694, 0.3357, 0.9938, 0.3354, 0.9776, 0.3322, 0.9032, 0.3275, 0.9007, 0.3457, 0.8974, 0.3457, 0.8974, 0.3449, 0.9023, 0.3322, 0.9032, 0.3449, 0.9023, 0.3457, 0.8974, 0.3275, 0.9007, 0.3275, 0.9007, 0.3322, 0.9032, 0.3449, 0.9023, 0.3354, 0.9776, 0.3422, 0.9755, 0.3426, 0.9643, 0.3285, 0.9663, 0.3354, 0.9776, 0.3426, 0.9643, 0.3426, 0.9643, 0.3334, 0.9545, 0.3285, 0.9663, 0.3334, 0.9545, 0.3259, 0.9362, 0.3285, 0.9663, 0.3102, 0.8927, 0.3259, 0.9362, 0.3441, 0.9165, 0.3509, 0.898, 0.305, 0.8576, 0.3102, 0.8927, 0.3102, 0.8927, 0.3441, 0.9165, 0.3509, 0.898, 0.3013, 0.9186, 0.3259, 0.9362, 0.3102, 0.8927, 0.3102, 0.8927, 0.2871, 0.9007, 0.3013, 0.9186, 0.2871, 0.9007, 0.3102, 0.8927, 0.305, 0.8576, 0.305, 0.8576, 0.2737, 0.8543, 0.2871, 0.9007, 0.3285, 0.9663, 0.3259, 0.9362, 0.3013, 0.9186, 0.2711, 0.8185, 0.2737, 0.8543, 0.305, 0.8576, 0.305, 0.8576, 0.3076, 0.8196, 0.2711, 0.8185, 0.305, 0.8576, 0.3509, 0.898, 0.3537, 0.8589, 0.305, 0.8576, 0.3537, 0.8589, 0.3564, 0.8218, 0.3564, 0.8218, 0.3076, 0.8196, 0.305, 0.8576, 0.4636, 0.846, 0.4913, 0.8312, 0.493, 0.8481, 0.493, 0.8481, 0.4913, 0.8312, 0.4636, 0.846, 0.363, 0.7963, 0.3012, 0.8062, 0.3638, 0.7581, 0.3638, 0.7581, 0.3006, 0.7365, 0.3578, 0.7024, 0.3012, 0.8062, 0.3014, 0.7497, 0.3638, 0.7581, 0.3014, 0.7497, 0.3006, 0.7365, 0.3638, 0.7581, 0.2998, 0.7495, 0.3637, 0.7574, 0.2993, 0.7345, 0.2997, 0.8067, 0.3637, 0.7574, 0.2998, 0.7495, 0.3637, 0.7574, 0.3581, 0.6989, 0.2993, 0.7345, 0.3635, 0.7972, 0.3637, 0.7574, 0.2997, 0.8067, 0.3578, 0.7024, 0.3006, 0.7365, 0.3016, 0.6619, 0.3578, 0.7024, 0.3016, 0.6619, 0.3305, 0.6558, 0.2993, 0.7345, 0.3581, 0.6989, 0.3303, 0.6519, 0.2993, 0.7345, 0.3303, 0.6519, 0.3007, 0.6586, 0.2993, 0.7345, 0.3007, 0.6586, 0.3303, 0.6519, 0.2993, 0.7345, 0.3303, 0.6519, 0.3581, 0.6989, 0.3578, 0.7024, 0.3305, 0.6558, 0.3016, 0.6619, 0.3578, 0.7024, 0.3016, 0.6619, 0.3006, 0.7365, 0.3635, 0.7972, 0.2997, 0.8067, 0.3637, 0.7574, 0.3637, 0.7574, 0.2993, 0.7345, 0.3581, 0.6989, 0.2997, 0.8067, 0.2998, 0.7495, 0.3637, 0.7574, 0.2998, 0.7495, 0.2993, 0.7345, 0.3637, 0.7574, 0.3014, 0.7497, 0.3638, 0.7581, 0.3006, 0.7365, 0.3012, 0.8062, 0.3638, 0.7581, 0.3014, 0.7497, 0.3638, 0.7581, 0.3578, 0.7024, 0.3006, 0.7365, 0.363, 0.7963, 0.3638, 0.7581, 0.3012, 0.8062, 0.8322, 0.6533, 0.8319, 0.5121, 0.8701, 0.5139, 0.8307, 0.6528, 0.8701, 0.5139, 0.9187, 0.6518, 0.8307, 0.6528, 0.9187, 0.6518, 0.8707, 0.7908, 0.8307, 0.6528, 0.8707, 0.7908, 0.8325, 0.7944, 0.7944, 0.7919, 0.8329, 0.9441, 0.7606, 0.9024, 0.7944, 0.7919, 0.7606, 0.9024, 0.71, 0.7966, 0.71, 0.7966, 0.7455, 0.6541, 0.7944, 0.7919, 0.7455, 0.6541, 0.71, 0.7966, 0.6899, 0.6548, 0.7455, 0.6541, 0.6899, 0.6548, 0.7093, 0.5125, 0.7093, 0.5125, 0.7938, 0.5149, 0.7455, 0.6541, 0.7938, 0.5149, 0.7093, 0.5125, 0.7594, 0.4053, 0.8315, 0.362, 0.8701, 0.5139, 0.8319, 0.5121, 0.8701, 0.5139, 0.8315, 0.362, 0.9037, 0.4037, 0.8701, 0.5139, 0.9037, 0.4037, 0.9541, 0.5096, 0.9541, 0.5096, 0.9187, 0.6518, 0.8701, 0.5139, 0.9187, 0.6518, 0.9541, 0.5096, 0.9742, 0.6511, 0.9187, 0.6518, 0.9742, 0.6511, 0.9549, 0.7932, 0.9549, 0.7932, 0.8707, 0.7908, 0.9187, 0.6518, 0.8707, 0.7908, 0.9549, 0.7932, 0.9049, 0.9005, 0.8707, 0.7908, 0.9049, 0.9005, 0.8329, 0.9441, 0.8329, 0.9441, 0.8325, 0.7944, 0.8707, 0.7908, 0.6471, 0.996, 0.6471, 0.8392, 0.6074, 0.975, 0.6074, 0.975, 0.6471, 0.8392, 0.5787, 0.9176, 0.5787, 0.9176, 0.6471, 0.8392, 0.5682, 0.8392, 0.5682, 0.8392, 0.6471, 0.8392, 0.5787, 0.7607, 0.5787, 0.7607, 0.6471, 0.8392, 0.6074, 0.7033, 0.6074, 0.7033, 0.6471, 0.8392, 0.6471, 0.6823, 0.6471, 0.6823, 0.6471, 0.8392, 0.6074, 0.7033, 0.6074, 0.7033, 0.6471, 0.8392, 0.5787, 0.7607, 0.5787, 0.7607, 0.6471, 0.8392, 0.5682, 0.8392, 0.5682, 0.8392, 0.6471, 0.8392, 0.5787, 0.9176, 0.5787, 0.9176, 0.6471, 0.8392, 0.6074, 0.975, 0.6074, 0.975, 0.6471, 0.8392, 0.6471, 0.996, 0.7606, 0.9024, 0.8329, 0.9441, 0.8331, 0.9981, 0.8331, 0.9981, 0.7473, 0.9465, 0.7606, 0.9024, 0.71, 0.7966, 0.7606, 0.9024, 0.7473, 0.9465, 0.7473, 0.9465, 0.688, 0.8216, 0.71, 0.7966, 0.6899, 0.6548, 0.71, 0.7966, 0.688, 0.8216, 0.688, 0.8216, 0.6647, 0.6552, 0.6899, 0.6548, 0.7093, 0.5125, 0.6899, 0.6548, 0.6647, 0.6552, 0.6647, 0.6552, 0.6872, 0.4879, 0.7093, 0.5125, 0.7594, 0.4053, 0.7093, 0.5125, 0.6872, 0.4879, 0.6872, 0.4879, 0.7459, 0.3617, 0.7594, 0.4053, 0.8315, 0.362, 0.7594, 0.4053, 0.7459, 0.3617, 0.7459, 0.3617, 0.8313, 0.308, 0.8315, 0.362, 0.9037, 0.4037, 0.8315, 0.362, 0.8313, 0.308, 0.8313, 0.308, 0.917, 0.3597, 0.9037, 0.4037, 0.9541, 0.5096, 0.9037, 0.4037, 0.917, 0.3597, 0.917, 0.3597, 0.9761, 0.4847, 0.9541, 0.5096, 0.9742, 0.6511, 0.9541, 0.5096, 0.9761, 0.4847, 0.9761, 0.4847, 0.9993, 0.6508, 0.9742, 0.6511, 0.9549, 0.7932, 0.9742, 0.6511, 0.9993, 0.6508, 0.9993, 0.6508, 0.9769, 0.8177, 0.9549, 0.7932, 0.9049, 0.9005, 0.9549, 0.7932, 0.9769, 0.8177, 0.9769, 0.8177, 0.9185, 0.944, 0.9049, 0.9005, 0.8329, 0.9441, 0.9049, 0.9005, 0.9185, 0.944, 0.9185, 0.944, 0.8331, 0.9981, 0.8329, 0.9441, 0.8329, 0.9441, 0.7944, 0.7919, 0.8325, 0.7944, 0.8325, 0.7944, 0.7944, 0.7919, 0.8336, 0.6528, 0.8336, 0.6528, 0.7944, 0.7919, 0.7455, 0.6541, 0.8338, 0.6535, 0.7455, 0.6541, 0.7938, 0.5149, 0.8322, 0.6533, 0.7938, 0.5149, 0.8319, 0.5121, 0.7938, 0.5149, 0.7594, 0.4053, 0.8315, 0.362, 0.8315, 0.362, 0.8319, 0.5121, 0.7938, 0.5149, 0.3507, 0.5158, 0.3828, 0.5006, 0.3857, 0.4373, 0.3507, 0.5158, 0.3857, 0.4373, 0.3488, 0.4435, 0.3857, 0.4373, 0.3836, 0.3925, 0.3537, 0.3997, 0.3857, 0.4373, 0.3537, 0.3997, 0.3488, 0.4435, 0.3857, 0.4373, 0.3828, 0.5006, 0.3507, 0.5158, 0.3857, 0.4373, 0.3507, 0.5158, 0.3488, 0.4435, 0.3537, 0.3997, 0.3836, 0.3925, 0.3857, 0.4373, 0.3537, 0.3997, 0.3857, 0.4373, 0.3488, 0.4435, 0.5153, 0.0144, 0.5201, 0.01429, 0.5153, 0.0144, 0.5105, 0.01451, 0.5153, 0.0144, 0.5153, 0.0144, 0.5532, 0.03662, 0.5576, 0.03662, 0.5652, 0.06997, 0.5652, 0.06997, 0.5532, 0.06997, 0.5532, 0.03662, 0.5576, 0.03662, 0.5532, 0.03662, 0.5532, 0.06997, 0.5532, 0.06997, 0.5652, 0.06997, 0.5576, 0.03662, 0.5532, 0.03662, 0.5488, 0.03662, 0.5411, 0.06997, 0.5411, 0.06997, 0.5532, 0.06997, 0.5532, 0.03662, 0.5488, 0.03662, 0.5532, 0.03662, 0.5532, 0.06997, 0.5532, 0.06997, 0.5411, 0.06997, 0.5488, 0.03662, 0.5107, 0.8572, 0.5104, 0.9751, 0.5131, 0.8571, 0.5131, 0.8571, 0.5153, 0.0144, 0.5105, 0.01451, 0.5131, 0.8571, 0.5105, 0.01451, 0.5107, 0.8572, 0.5155, 0.8571, 0.5153, 0.0144, 0.5131, 0.8571, 0.5152, 0.975, 0.5155, 0.8571, 0.5131, 0.8571, 0.5152, 0.975, 0.5131, 0.8571, 0.5104, 0.9751, 0.5155, 0.8571, 0.5152, 0.975, 0.5131, 0.8571, 0.5153, 0.0144, 0.5155, 0.8571, 0.5131, 0.8571, 0.5153, 0.0144, 0.5131, 0.8571, 0.5105, 0.01451, 0.5107, 0.8572, 0.5105, 0.01451, 0.5131, 0.8571, 0.5104, 0.9751, 0.5107, 0.8572, 0.5131, 0.8571, 0.5104, 0.9751, 0.5131, 0.8571, 0.5152, 0.975, 0.5203, 0.857, 0.52, 0.9748, 0.5179, 0.857, 0.5201, 0.01429, 0.5203, 0.857, 0.5179, 0.857, 0.5201, 0.01429, 0.5179, 0.857, 0.5153, 0.0144, 0.5155, 0.8571, 0.5153, 0.0144, 0.5179, 0.857, 0.5152, 0.975, 0.5155, 0.8571, 0.5179, 0.857, 0.5152, 0.975, 0.5179, 0.857, 0.52, 0.9748, 0.5155, 0.8571, 0.5152, 0.975, 0.5179, 0.857, 0.5153, 0.0144, 0.5155, 0.8571, 0.5179, 0.857, 0.5153, 0.0144, 0.5179, 0.857, 0.5201, 0.01429, 0.5203, 0.857, 0.5201, 0.01429, 0.5179, 0.857, 0.52, 0.9748, 0.5203, 0.857, 0.5179, 0.857, 0.52, 0.9748, 0.5179, 0.857, 0.5152, 0.975, 0.5652, 0.06997, 0.5592, 0.1549, 0.5532, 0.06997, 0.5592, 0.1549, 0.5532, 0.2399, 0.5532, 0.06997, 0.5532, 0.2399, 0.5592, 0.1549, 0.5532, 0.06997, 0.5592, 0.1549, 0.5652, 0.06997, 0.5532, 0.06997, 0.5411, 0.06997, 0.5471, 0.1549, 0.5532, 0.06997, 0.5471, 0.1549, 0.5532, 0.2399, 0.5532, 0.06997, 0.5532, 0.2399, 0.5471, 0.1549, 0.5532, 0.06997, 0.5471, 0.1549, 0.5411, 0.06997, 0.5532, 0.06997])
me_material.materials.append(mat_material)
me_material.use_remesh_preserve_volume = False
me_material.use_remesh_preserve_attributes = False
me_material.use_mirror_vertex_groups = False
me_material.update()
arm_scene_root = bpy.data.armatures.new('Scene Root')  # bones are not reproduced

# ---- objects
ob_scene_root = bpy.data.objects.new('Scene Root', arm_scene_root)
ob_material = bpy.data.objects.new('Material', me_material)

# ---- transforms, parenting, visibility, modifiers, constraints
ob_scene_root.location = (0.0, 0.0, 0.0)
ob_scene_root.lock_rotations_4d = False
ob_scene_root.empty_display_type = 'ARROWS'
ob_scene_root.lineart.crease_threshold = 0.0
ob_material.parent = ob_scene_root
ob_material.location = (0.0, 0.0, 0.0)
ob_material.scale = (0.01, 0.01, 0.01)
ob_material.lock_rotations_4d = False
ob_material.empty_display_type = 'ARROWS'
ob_material.lineart.crease_threshold = 0.0
_vg = ob_material.vertex_groups.new(name='Spear')
_vg.add([592, 593, 594, 595, 596, 597, 598, 599, 600, 601, 602, 603, 604, 605, 606, 607, 608, 609, 610, 611, 612, 613, 614], 1.0, 'REPLACE')
_vg = ob_material.vertex_groups.new(name='Shield')
_vg.add([0, 1, 2, 3, 4, 5, 6, 7, 8, 9, 10, 11, 12, 13, 14, 15, 16, 17, 18, 19, 20, 21, 22, 23, 24, 25, 26, 27, 28, 29, 30, 31, 32, 33, 34, 35, 36, 37, 38, 39, 546, 547, 548, 549, 550, 551, 552, 553, 554, 555, 556, 557, 558, 559, 560, 561, 562, 563, 564, 565, 566, 567, 568, 569, 570, 571, 572, 573, 574, 575, 576, 577, 578, 579, 580, 581, 582, 583, 584, 585, 586, 587, 588, 589, 590, 591], 1.0, 'REPLACE')
_vg = ob_material.vertex_groups.new(name='Base HumanLForearm')
_vg.add([155, 156, 157, 158, 159, 160, 161, 162, 163, 164, 165, 166, 167, 168, 169, 170, 259, 266, 267, 270, 271], 1.0, 'REPLACE')
_vg = ob_material.vertex_groups.new(name='Base HumanRFoot')
_vg.add([231, 232, 235, 236, 237, 238, 239, 240, 241, 242, 243, 244, 246, 248, 249, 250, 251, 252, 253, 254], 1.0, 'REPLACE')
_vg = ob_material.vertex_groups.new(name='Base HumanRCalf')
_vg.add([196, 201, 204, 214, 215, 216, 217, 218, 219, 220, 221, 222, 223, 224, 225, 226, 227, 228, 229, 230, 231, 232, 233, 234, 235, 241, 242, 243, 244, 245, 247, 248, 249, 250], 1.0, 'REPLACE')
_vg = ob_material.vertex_groups.new(name='Base HumanRThigh')
_vg.add([40, 43, 45, 196, 197, 198, 199, 200, 201, 202, 203, 204, 205, 211, 212, 217, 294, 296, 300, 302, 304, 307, 311, 312, 313, 314, 315, 316, 317, 318, 319, 320], 1.0, 'REPLACE')
_vg = ob_material.vertex_groups.new(name='Base HumanLFoot')
_vg.add([78, 79, 80, 82, 83, 84, 85, 86, 87, 88, 89, 91, 92, 94, 95, 96, 97, 98, 99, 100], 1.0, 'REPLACE')
_vg = ob_material.vertex_groups.new(name='Base HumanLCalf')
_vg.add([51, 52, 53, 54, 55, 61, 63, 64, 65, 66, 67, 68, 69, 70, 71, 72, 73, 74, 75, 76, 77, 78, 79, 80, 81, 87, 88, 89, 90, 91, 93, 94, 95, 96], 1.0, 'REPLACE')
_vg = ob_material.vertex_groups.new(name='Base HumanLThigh')
_vg.add([45, 46, 49, 50, 51, 55, 56, 57, 58, 59, 60, 61, 62, 63, 206, 207, 212, 294, 295, 296, 297, 298, 299, 300, 301, 302, 303, 304, 305, 306, 307, 308, 309, 310, 311], 1.0, 'REPLACE')
_vg = ob_material.vertex_groups.new(name='Base HumanLPalm')
_vg.add([161, 162, 164, 165, 167, 255, 256, 257, 258, 259, 260, 261, 262, 263, 264, 265, 266, 267, 268, 269, 270, 271], 1.0, 'REPLACE')
_vg = ob_material.vertex_groups.new(name='Base HumanLUpperarm')
_vg.add([117, 118, 125, 133, 136, 141, 152, 153, 154, 155, 156, 160, 169, 170, 171, 289, 290, 291, 292, 293], 1.0, 'REPLACE')
_vg = ob_material.vertex_groups.new(name='Base HumanLCollarbone')
_vg = ob_material.vertex_groups.new(name='Base HumanRPalm')
_vg.add([184, 185, 187, 188, 191, 272, 273, 274, 275, 276, 277, 278, 279, 280, 281, 282, 283, 284, 285, 286, 287, 288], 1.0, 'REPLACE')
_vg = ob_material.vertex_groups.new(name='Base HumanRForearm')
_vg.add([173, 176, 180, 181, 182, 183, 184, 185, 186, 187, 188, 189, 190, 191, 192, 193, 276, 283, 284, 287, 288], 1.0, 'REPLACE')
_vg = ob_material.vertex_groups.new(name='Base HumanRUpperarm')
_vg.add([115, 116, 128, 144, 145, 150, 151, 172, 173, 174, 175, 176, 177, 178, 179, 180, 192, 193, 194, 195], 1.0, 'REPLACE')
_vg = ob_material.vertex_groups.new(name='Base HumanRCollarbone')
_vg = ob_material.vertex_groups.new(name='Base HumanNeck2')
_vg.add([326, 367, 433, 434, 435, 436, 437, 438, 439, 440, 441, 442, 443, 444, 445, 446, 447, 448, 449, 450, 451, 452, 453, 454, 455, 456, 457, 458, 459, 460, 461, 462, 463, 464, 465, 466, 467, 468, 469, 470, 471, 472, 473, 474, 475, 476, 477, 478, 479, 480, 481, 482, 483, 484, 485, 486, 487, 488, 489, 490, 491, 492, 493, 494, 495, 496, 497, 498, 499, 500, 501, 502, 503, 504, 505, 506, 507, 508, 509, 510, 511, 512, 513, 514, 515, 516, 517, 518, 519, 520, 521, 522, 523, 524, 525, 526, 527, 528, 529, 530, 531, 532, 533, 534, 535, 536, 537, 538, 539, 540, 541, 542, 543, 544, 545], 1.0, 'REPLACE')
_vg = ob_material.vertex_groups.new(name='Base HumanNeck1')
_vg = ob_material.vertex_groups.new(name='Base HumanRibcage')
_vg = ob_material.vertex_groups.new(name='Base HumanSpine2')
_vg.add([103, 104, 105, 106, 107, 108, 109, 112, 113, 114, 115, 116, 117, 118, 119, 120, 121, 124, 125, 126, 128, 130, 131, 133, 134, 135, 136, 137, 138, 139, 140, 141, 143, 144, 145, 146, 147, 148, 149, 150, 151, 152, 321, 322, 323, 324, 325, 326, 327, 328, 329, 330, 331, 332, 333, 334, 335, 336, 337, 338, 339, 340, 341, 342, 343, 344, 345, 346, 347, 348, 349, 350, 351, 352, 353, 354, 355, 356, 357, 358, 359, 360, 361, 362, 363, 364, 365, 366, 367, 368, 369, 370, 371, 372, 373, 374, 375, 376, 377, 378, 379, 380, 381, 382, 383, 384, 385, 386, 387, 388, 389, 390, 391, 392, 393, 394, 395, 396, 397, 398, 399, 400, 401, 402, 403, 404, 405, 406, 407, 408, 409, 410, 411, 412, 413, 414, 415, 416, 417, 418, 419, 420, 421, 422, 423, 424, 425, 426, 427, 428, 429, 430, 431, 432], 1.0, 'REPLACE')
_vg = ob_material.vertex_groups.new(name='Base HumanSpine1')
_vg.add([40, 41, 42, 43, 44, 45, 46, 47, 48, 49, 101, 102, 103, 104, 109, 110, 111, 112, 121, 122, 123, 124, 126, 127, 129, 130, 131, 132, 137, 142, 143, 148, 206, 207, 208, 209, 210, 211, 212, 213], 1.0, 'REPLACE')
_vg = ob_material.vertex_groups.new(name='Base HumanPelvis')
_m = ob_material.modifiers.new('Armature', 'ARMATURE')
_m.object = ob_scene_root
_m.use_bone_envelopes = True

# ---- collection membership
col_collection_1.objects.link(ob_scene_root)
col_collection_1.objects.link(ob_material)

# ---- scene / render settings (as saved in the file)
scene.frame_start = 1; scene.frame_end = 250; scene.frame_set(11)
scene.render.engine = 'BLENDER_EEVEE_NEXT'
scene.render.image_settings.file_format = 'JPEG'
scene.render.image_settings.color_mode = 'RGB'
scene.render.image_settings.compression = 90
scene.render.resolution_x = 800
scene.render.resolution_y = 600
scene.render.pixel_aspect_x = 100.0
scene.render.pixel_aspect_y = 100.0
scene.render.fps = 25
scene.render.dither_intensity = 0.0
scene.render.use_compositing = False
scene.render.use_sequencer = False
scene.render.bake_margin = 2
scene.render.bake_bias = 0.0
scene.render.use_stamp_time = False
scene.render.use_stamp_date = False
scene.render.use_stamp_frame = False
scene.render.use_stamp_camera = False
scene.render.use_stamp_scene = False
scene.render.use_stamp_filename = False
scene.render.use_stamp_render_time = False
scene.render.stamp_font_size = 0
scene.cycles.use_denoising = False
scene.cycles.samples = 10
scene.cycles.sampling_pattern = 'TABULATED_SOBOL'
scene.cycles.light_sampling_threshold = 0.0
scene.cycles.use_adaptive_sampling = False
scene.cycles.use_light_tree = False
scene.cycles.blur_glossy = 0.0
scene.cycles.volume_bounces = 1
scene.cycles.pixel_filter_type = 'GAUSSIAN'
scene.cycles.sample_clamp_indirect = 0.0
scene.view_settings.view_transform = 'Raw'
bpy.context.view_layer.update()

# ---- added for rendering (the .blend has no active camera): camera
cam_auto = bpy.data.cameras.new('AutoCamera')
cam_auto.lens = 50.0
cam_auto.sensor_width = 36.0
cam_auto.clip_end = 4701.79
ob_auto_camera = bpy.data.objects.new('AutoCamera', cam_auto)
scene.collection.objects.link(ob_auto_camera)
ob_auto_camera.location = (275.849, -307.428, 341.333)
ob_auto_camera.rotation_euler = (1.09748, -7.21219e-08, 0.694738)
scene.camera = ob_auto_camera
bpy.context.view_layer.update()
